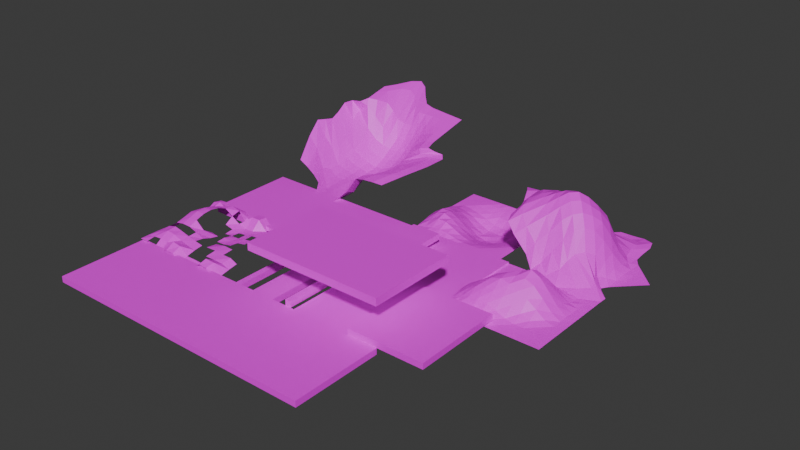 # Source: world.blend  (saved by Blender 4.0.36; exported with 4.5.12 LTS)
import bpy
from mathutils import Matrix  # noqa: F401  (used for matrix-valued properties, if any)

bpy.ops.wm.read_factory_settings(use_empty=True)
scene = bpy.context.scene
scene.name = 'Scene'

# ---- images (referenced by path relative to the original .blend; pixels are not part of the script)
import os
ASSET_DIR = os.environ.get("B2B_ASSET_DIR", "")  # directory of the original .blend (textures are referenced by path, not embedded)
HERE = os.path.dirname(os.path.abspath(__file__))  # packed textures are extracted next to this script under _unpacked/

def load_image(name, relpath, width, height, colorspace="sRGB"):
    """Load a texture the original file referenced (path relative to the .blend, or extracted next to this script)."""
    p = next((c for c in (os.path.join(HERE, relpath), os.path.join(ASSET_DIR, relpath)) if relpath and os.path.exists(c)), "")
    if p:
        img = bpy.data.images.load(p, check_existing=True)
        img.name = name
    else:  # same state as the original file: an image datablock whose file is absent (Cycles renders it pink)
        img = bpy.data.images.new(name, width, height)
        img.source = "FILE"
        img.filepath = "//" + (relpath or name)
    img.colorspace_settings.name = colorspace
    return img
img_grid = load_image('grid', 'textures/grid.png', 1024, 1024, 'sRGB')

# ---- materials (node trees are filled in below, after node groups)
mat_material = bpy.data.materials.new('Material')
mat_material.use_transparent_shadow = False

# ---- material node trees
mat_material.use_nodes = True; mat_material.node_tree.nodes.clear()
_N = mat_material.node_tree.nodes; _L = mat_material.node_tree.links
n0 = _N.new('ShaderNodeBsdfPrincipled'); n0.name = 'Principled BSDF'; n0.location = (10, 300)
n0.inputs[3].default_value = 1.45
n1 = _N.new('ShaderNodeOutputMaterial'); n1.name = 'Material Output'; n1.location = (300, 300)
n2 = _N.new('ShaderNodeTexImage'); n2.name = 'Image Texture'; n2.location = (-280, 280)
n2.image = img_grid
_L.new(n0.outputs[0], n1.inputs[0])
_L.new(n2.outputs[0], n0.inputs[0])
n1.is_active_output = True

# ---- world
world_world = bpy.data.worlds.new('World'); scene.world = world_world
world_world.use_nodes = True; world_world.node_tree.nodes.clear()
_N = world_world.node_tree.nodes; _L = world_world.node_tree.links
n0 = _N.new('ShaderNodeOutputWorld'); n0.name = 'World Output'; n0.location = (300, 300)
n1 = _N.new('ShaderNodeBackground'); n1.name = 'Background'; n1.location = (10, 300)
n1.inputs[0].default_value = (0.05088, 0.05088, 0.05088, 1.0)
_L.new(n1.outputs[0], n0.inputs[0])
n0.is_active_output = True
world_world.color = (0.05088, 0.05088, 0.05088)
world_world.use_sun_shadow = False
world_world.sun_shadow_jitter_overblur = 0.0

# ---- meshes
me_ground_mesh = bpy.data.meshes.new('ground_mesh')
me_ground_mesh.from_pydata([(-1.0, -1.0, 1.1), (1.0, -1.0, 1.1), (-1.0, 1.0, 1.1), (1.0, 1.0, 1.1), (-1.0, -1.0, 0.7), (1.0, -1.0, 0.7), (-1.0, 1.0, 0.7), (1.0, 1.0, 0.7), (-3.2, -10.0, 0.7), (-2.8, -10.0, 0.7), (-3.2, -4.0, 0.7), (-2.8, -4.0, 0.7), (-3.2, -10.0, 0.3), (-2.8, -10.0, 0.3), (-3.2, -4.0, 0.3), (-2.8, -4.0, 0.3), (-1.8, -10.0, 0.7), (-0.2, -10.0, 0.7), (-1.8, -4.0, 0.7), (-0.2, -4.0, 0.7), (-1.8, -10.0, 0.3), (-0.2, -10.0, 0.3), (-1.8, -4.0, 0.3), (-0.2, -4.0, 0.3), (1.44, -10.0, 0.7), (6.56, -10.0, 0.7), (1.44, -4.0, 0.7), (6.56, -4.0, 0.7), (1.44, -10.0, 0.3), (6.56, -10.0, 0.3), (1.44, -4.0, 0.3), (6.56, -4.0, 0.3), (-11.47, -16.0, 0.7), (7.472, -16.0, 0.7), (-11.47, -10.0, 0.7), (7.472, -10.0, 0.7), (-11.47, -16.0, 0.3), (7.472, -16.0, 0.3), (-11.47, -10.0, 0.3), (7.472, -10.0, 0.3), (-11.47, -4.0, 0.7), (7.472, -4.0, 0.7099), (-11.47, 2.0, 0.7), (7.472, 2.0, 0.7), (-11.47, -4.0, 0.3), (7.472, -4.0, 0.3045), (-11.47, 2.0, 0.3), (7.472, 2.0, 0.3), (-3.0, -1.0, 0.9), (-1.0, -1.0, 0.9), (-3.0, 1.0, 0.9), (-1.0, 1.0, 0.9), (-3.0, -1.0, 0.7), (-1.0, -1.0, 0.7), (-3.0, 1.0, 0.7), (-1.0, 1.0, 0.7), (1.0, -1.0, 1.5), (3.0, -1.0, 1.5), (1.0, 1.0, 1.5), (3.0, 1.0, 1.5), (1.0, -1.0, 1.1), (3.0, -1.0, 1.1), (1.0, 1.0, 1.1), (3.0, 1.0, 1.1), (0.8, -10.0, 1.1), (1.2, -10.0, 1.1), (0.8, -4.0, 1.1), (1.2, -4.0, 1.1), (0.8, -10.0, 0.7), (1.2, -10.0, 0.7), (0.8, -4.0, 0.7), (1.2, -4.0, 0.7), (5.44, -10.0, 1.1), (10.56, -10.0, 1.1), (5.44, -4.0, 1.1), (10.56, -4.0, 1.149), (5.44, -10.0, 0.7), (10.56, -10.0, 0.7), (5.44, -4.0, 0.7), (10.56, -4.0, 0.7565), (13.96, 1.992, 0.6076), (7.361, 1.992, 0.6076), (13.96, -4.608, 0.6076), (7.361, -4.608, 0.6076), (0.0, -1.0, 1.3), (2.0, -1.0, 1.3), (0.0, 1.0, 1.3), (2.0, 1.0, 1.3), (0.0, -1.0, 1.1), (2.0, -1.0, 1.1), (0.0, 1.0, 1.1), (2.0, 1.0, 1.1), (13.36, 1.992, 0.6076), (12.76, 1.992, 0.6076), (12.16, 1.992, 0.6076), (11.56, 1.992, 0.6076), (10.96, 1.992, 0.6076), (10.36, 1.992, 0.6076), (9.761, 1.992, 0.6076), (9.161, 1.992, 0.6076), (8.561, 1.992, 0.6076), (7.961, 1.992, 0.6076), (13.96, -4.008, 0.6076), (13.96, -3.408, 0.6076), (13.96, -2.808, 0.6076), (13.96, -2.208, 0.6076), (13.96, -1.608, 0.6076), (13.96, -1.008, 0.6076), (13.96, -0.4076, 0.6076), (13.96, 0.1924, 0.6076), (13.96, 0.7924, 0.6076), (13.96, 1.392, 0.6076), (7.961, -4.608, 0.6076), (8.561, -4.608, 0.6153), (9.161, -4.608, 0.628), (9.761, -4.608, 0.6153), (10.36, -4.608, 0.6076), (10.96, -4.608, 0.6076), (11.56, -4.608, 0.6076), (12.16, -4.608, 0.6076), (12.76, -4.608, 0.6076), (13.36, -4.608, 0.6076), (7.361, 1.392, 0.6076), (7.361, 0.7924, 0.6076), (7.361, 0.1924, 0.6076), (7.361, -0.4076, 0.6087), (7.361, -1.008, 0.7046), (7.361, -1.608, 0.844), (7.361, -2.208, 0.9059), (7.361, -2.808, 0.844), (7.361, -3.408, 0.7046), (7.361, -4.008, 0.6087), (7.961, -4.008, 0.7046), (7.961, -3.408, 0.9761), (7.961, -2.808, 1.243), (7.961, -2.208, 1.353), (7.961, -1.608, 1.243), (7.961, -1.008, 0.9761), (7.961, -0.4076, 0.7046), (7.961, 0.1924, 0.6076), (7.961, 0.7924, 0.6076), (7.961, 1.392, 0.6076), (8.561, -4.008, 0.844), (8.561, -3.408, 1.243), (8.561, -2.808, 1.612), (8.561, -2.208, 1.767), (8.561, -1.608, 1.627), (8.561, -1.008, 1.279), (8.561, -0.4076, 0.8579), (8.561, 0.1924, 0.6153), (8.561, 0.7924, 0.6076), (8.561, 1.392, 0.6076), (9.161, -4.008, 0.9059), (9.161, -3.408, 1.353), (9.161, -2.808, 1.769), (9.161, -2.208, 2.118), (9.161, -1.608, 2.134), (9.161, -1.008, 1.804), (9.161, -0.4076, 1.28), (9.161, 0.1924, 0.7857), (9.161, 0.7924, 0.6097), (9.161, 1.392, 0.6076), (9.761, -4.008, 0.844), (9.761, -3.408, 1.243), (9.761, -2.808, 1.778), (9.761, -2.208, 2.283), (9.761, -1.608, 2.368), (9.761, -1.008, 2.171), (9.761, -0.4076, 1.756), (9.761, 0.1924, 1.2), (9.761, 0.7924, 0.7642), (9.761, 1.392, 0.6076), (10.36, -4.008, 0.7046), (10.36, -3.408, 0.9902), (10.36, -2.808, 1.614), (10.36, -2.208, 2.158), (10.36, -1.608, 2.403), (10.36, -1.008, 2.473), (10.36, -0.4076, 2.204), (10.36, 0.1924, 1.618), (10.36, 0.7924, 0.986), (10.36, 1.392, 0.6208), (10.96, -4.008, 0.6087), (10.96, -3.408, 0.7395), (10.96, -2.808, 1.308), (10.96, -2.208, 1.934), (10.96, -1.608, 2.452), (10.96, -1.008, 2.739), (10.96, -0.4076, 2.45), (10.96, 0.1924, 1.793), (10.96, 0.7924, 1.084), (10.96, 1.392, 0.6415), (11.56, -4.008, 0.6076), (11.56, -3.408, 0.6208), (11.56, -2.808, 0.9931), (11.56, -2.208, 1.62), (11.56, -1.608, 2.204), (11.56, -1.008, 2.45), (11.56, -0.4076, 2.204), (11.56, 0.1924, 1.618), (11.56, 0.7924, 0.986), (11.56, 1.392, 0.6208), (12.16, -4.008, 0.6076), (12.16, -3.408, 0.6076), (12.16, -2.808, 0.7642), (12.16, -2.208, 1.196), (12.16, -1.608, 1.618), (12.16, -1.008, 1.793), (12.16, -0.4076, 1.618), (12.16, 0.1924, 1.196), (12.16, 0.7924, 0.7642), (12.16, 1.392, 0.6076), (12.76, -4.008, 0.6076), (12.76, -3.408, 0.6076), (12.76, -2.808, 0.6097), (12.76, -2.208, 0.7642), (12.76, -1.608, 0.986), (12.76, -1.008, 1.084), (12.76, -0.4076, 0.986), (12.76, 0.1924, 0.7642), (12.76, 0.7924, 0.6097), (12.76, 1.392, 0.6076), (13.36, -4.008, 0.6076), (13.36, -3.408, 0.6076), (13.36, -2.808, 0.6076), (13.36, -2.208, 0.6076), (13.36, -1.608, 0.6208), (13.36, -1.008, 0.6415), (13.36, -0.4076, 0.6208), (13.36, 0.1924, 0.6076), (13.36, 0.7924, 0.6076), (13.36, 1.392, 0.6076), (6.789, 8.365, 0.6076), (0.1886, 8.365, 0.6076), (6.789, 1.765, 0.6076), (0.1886, 1.765, 0.6076), (6.189, 8.365, 0.6076), (5.589, 8.365, 0.6076), (4.989, 8.365, 0.6076), (4.389, 8.365, 0.6047), (3.789, 8.365, 0.5993), (3.189, 8.365, 0.6047), (2.589, 8.365, 0.6076), (1.989, 8.365, 0.6076), (1.389, 8.365, 0.6076), (0.7886, 8.365, 0.6076), (6.789, 2.365, 0.6076), (6.789, 2.965, 0.6076), (6.789, 3.565, 0.6076), (6.789, 4.165, 0.6076), (6.789, 4.765, 0.6047), (6.789, 5.365, 0.5993), (6.789, 5.965, 0.6047), (6.789, 6.565, 0.6076), (6.789, 7.165, 0.6076), (6.789, 7.765, 0.6076), (0.7886, 1.765, 0.6076), (1.389, 1.765, 0.6153), (1.989, 1.765, 0.628), (2.589, 1.765, 0.6153), (3.189, 1.765, 0.6076), (3.789, 1.765, 0.6076), (4.389, 1.765, 0.6076), (4.989, 1.765, 0.6076), (5.589, 1.765, 0.6076), (6.189, 1.765, 0.6076), (0.1886, 7.765, 0.6076), (0.1886, 7.165, 0.6076), (0.1886, 6.565, 0.6076), (0.1886, 5.965, 0.6087), (0.1886, 5.365, 0.7046), (0.1886, 4.765, 0.844), (0.1886, 4.165, 0.9059), (0.1886, 3.565, 0.844), (0.1886, 2.965, 0.7046), (0.1886, 2.365, 0.6087), (0.7886, 2.365, 0.7046), (0.7886, 2.965, 0.9761), (0.7886, 3.565, 1.243), (0.7886, 4.165, 1.306), (0.7886, 4.765, 1.155), (0.7886, 5.365, 0.9175), (0.7886, 5.965, 0.6955), (0.7886, 6.565, 0.6076), (0.7886, 7.165, 0.6076), (0.7886, 7.765, 0.6076), (1.389, 2.365, 0.844), (1.389, 2.965, 1.238), (1.389, 3.565, 1.419), (1.389, 4.165, 1.31), (1.389, 4.765, 1.041), (1.389, 5.365, 0.7831), (1.389, 5.965, 0.6011), (1.389, 6.565, 0.5344), (1.389, 7.165, 0.5993), (1.389, 7.765, 0.6076), (1.989, 2.365, 0.9059), (1.989, 2.965, 1.216), (1.989, 3.565, 1.195), (1.989, 4.165, 1.047), (1.989, 4.765, 0.7651), (1.989, 5.365, 0.4783), (1.989, 5.965, 0.3673), (1.989, 6.565, 0.3811), (1.989, 7.165, 0.4808), (1.989, 7.765, 0.5993), (2.589, 2.365, 0.8424), (2.589, 2.965, 0.9606), (2.589, 3.565, 0.8369), (2.589, 4.165, 0.6411), (2.589, 4.765, 0.3138), (2.589, 5.365, 0.04775), (2.589, 5.965, 0.005798), (2.589, 6.565, 0.1743), (2.589, 7.165, 0.3716), (2.589, 7.765, 0.5287), (3.189, 2.365, 0.6955), (3.189, 2.965, 0.6768), (3.189, 3.565, 0.4923), (3.189, 4.165, 0.1807), (3.189, 4.765, -0.1215), (3.189, 5.365, -0.2467), (3.189, 5.965, -0.2404), (3.189, 6.565, -0.03393), (3.189, 7.165, 0.2732), (3.189, 7.765, 0.4583), (3.789, 2.365, 0.6003), (3.789, 2.965, 0.4937), (3.789, 3.565, 0.292), (3.789, 4.165, -0.06209), (3.789, 4.765, -0.2621), (3.789, 5.365, -0.2148), (3.789, 5.965, -0.2634), (3.789, 6.565, -0.111), (3.789, 7.165, 0.2273), (3.789, 7.765, 0.4374), (4.389, 2.365, 0.6047), (4.389, 2.965, 0.4583), (4.389, 3.565, 0.2754), (4.389, 4.165, -0.0336), (4.389, 4.765, -0.2404), (4.389, 5.365, -0.2634), (4.389, 5.965, -0.2404), (4.389, 6.565, -0.03393), (4.389, 7.165, 0.2732), (4.389, 7.765, 0.4583), (4.989, 2.365, 0.6076), (4.989, 2.965, 0.5287), (4.989, 3.565, 0.3716), (4.989, 4.165, 0.1733), (4.989, 4.765, -0.03393), (4.989, 5.365, -0.111), (4.989, 5.965, -0.03393), (4.989, 6.565, 0.1733), (4.989, 7.165, 0.3716), (4.989, 7.765, 0.5287), (5.589, 2.365, 0.6076), (5.589, 2.965, 0.5993), (5.589, 3.565, 0.4808), (5.589, 4.165, 0.3716), (5.589, 4.765, 0.2732), (5.589, 5.365, 0.2273), (5.589, 5.965, 0.2732), (5.589, 6.565, 0.3716), (5.589, 7.165, 0.4808), (5.589, 7.765, 0.5993), (6.189, 2.365, 0.6076), (6.189, 2.965, 0.6076), (6.189, 3.565, 0.5993), (6.189, 4.165, 0.5287), (6.189, 4.765, 0.4583), (6.189, 5.365, 0.4374), (6.189, 5.965, 0.4583), (6.189, 6.565, 0.5287), (6.189, 7.165, 0.5993), (6.189, 7.765, 0.6076), (10.56, 9.821, 0.6076), (5.822, 6.137, 3.621), (15.16, 5.065, 0.6076), (10.64, 0.3985, 0.6076), (10.1, 9.355, 0.6076), (9.64, 8.884, 0.6223), (9.178, 8.837, 0.806), (8.649, 9.46, 1.299), (8.175, 9.808, 1.903), (7.809, 9.32, 2.372), (7.485, 8.899, 2.558), (7.115, 8.751, 2.3), (6.683, 8.717, 2.174), (6.256, 7.758, 2.827), (14.73, 5.49, 0.6076), (14.31, 5.914, 0.6076), (13.88, 6.338, 0.6076), (13.46, 6.762, 0.6076), (13.1, 7.275, 0.6047), (13.03, 8.139, 0.6005), (13.01, 9.076, 0.6047), (12.78, 9.746, 0.6076), (12.16, 9.925, 0.6076), (11.33, 9.837, 0.6076), (11.82, 0.8227, 0.6076), (13.13, 1.247, 0.6153), (13.98, 1.671, 0.628), (13.98, 2.096, 0.6153), (13.52, 2.52, 0.6077), (13.19, 2.944, 0.6076), (13.46, 3.368, 0.6076), (13.88, 3.793, 0.6076), (14.31, 4.217, 0.6076), (14.73, 4.641, 0.6076), (6.246, 5.462, 3.761), (6.67, 4.505, 3.552), (6.993, 3.688, 3.585), (6.939, 2.769, 3.405), (7.171, 2.147, 3.286), (7.774, 1.907, 2.697), (8.657, 1.957, 1.67), (9.216, 1.671, 0.9428), (9.64, 1.247, 0.7046), (10.14, 0.8227, 0.6087), (11.18, 1.247, 0.7046), (10.28, 1.671, 0.9761), (9.64, 2.096, 1.397), (9.007, 2.304, 2.36), (8.288, 2.423, 3.173), (7.756, 2.737, 3.708), (7.439, 3.271, 4.004), (7.327, 4.019, 4.117), (7.095, 5.321, 4.048), (6.677, 6.88, 3.366), (12.33, 1.671, 0.844), (10.9, 2.096, 1.389), (10.06, 2.52, 2.132), (9.561, 2.862, 3.028), (9.114, 3.263, 3.864), (8.729, 3.727, 4.291), (8.295, 4.142, 4.438), (7.872, 4.568, 4.418), (7.519, 5.241, 4.288), (7.116, 7.667, 3.176), (13.02, 2.096, 0.9617), (11.11, 2.52, 1.84), (10.49, 2.944, 2.816), (10.06, 3.368, 3.8), (9.64, 3.793, 4.371), (9.216, 4.217, 4.676), (8.792, 4.641, 4.669), (8.367, 5.065, 4.48), (7.943, 5.49, 4.286), (7.529, 6.897, 3.651), (13.0, 2.52, 1.131), (11.34, 2.944, 2.17), (10.91, 3.368, 3.368), (10.49, 3.793, 4.135), (10.06, 4.217, 4.689), (9.64, 4.641, 4.966), (9.216, 5.065, 4.822), (8.792, 5.49, 4.485), (8.367, 5.914, 4.135), (7.947, 6.481, 3.631), (12.74, 2.944, 1.166), (11.76, 3.368, 2.289), (11.34, 3.793, 3.532), (10.91, 4.217, 4.204), (10.49, 4.641, 4.711), (10.06, 5.065, 4.977), (9.64, 5.49, 4.744), (9.216, 5.914, 4.356), (8.792, 6.338, 3.869), (8.333, 7.34, 3.167), (12.66, 3.368, 1.052), (12.19, 3.793, 2.081), (11.76, 4.217, 3.337), (11.34, 4.641, 3.988), (10.91, 5.065, 4.344), (10.49, 5.49, 4.613), (10.06, 5.914, 4.386), (9.64, 6.338, 4.032), (9.215, 6.769, 3.472), (8.685, 8.44, 2.649), (13.03, 3.793, 0.8506), (12.61, 4.217, 1.611), (12.19, 4.641, 2.692), (11.76, 5.065, 3.553), (11.34, 5.49, 3.909), (10.91, 5.914, 4.042), (10.49, 6.338, 3.909), (10.06, 6.762, 3.55), (9.613, 7.458, 2.787), (9.084, 8.934, 1.945), (13.46, 4.217, 0.6458), (13.03, 4.641, 1.073), (12.61, 5.065, 1.803), (12.19, 5.49, 2.602), (11.76, 5.914, 3.179), (11.34, 6.338, 3.345), (10.91, 6.762, 3.179), (10.49, 7.187, 2.6), (10.04, 7.839, 1.845), (9.594, 8.501, 1.181), (13.88, 4.641, 0.6076), (13.46, 5.065, 0.6859), (13.03, 5.49, 1.018), (12.61, 5.914, 1.496), (12.19, 6.338, 1.877), (11.76, 6.762, 2.011), (11.36, 7.216, 1.877), (11.09, 7.839, 1.495), (10.76, 8.377, 1.016), (10.18, 8.602, 0.6866), (14.31, 5.065, 0.6076), (13.88, 5.49, 0.6076), (13.46, 5.914, 0.6279), (13.03, 6.338, 0.752), (12.64, 6.801, 0.8987), (12.48, 7.553, 0.9602), (12.39, 8.41, 0.8987), (12.15, 9.064, 0.7518), (11.58, 9.301, 0.6275), (10.81, 9.289, 0.6076), (-11.51, -3.635, 0.9653), (-4.911, -10.23, 0.3076), (-11.51, -10.23, 0.8325), (-6.711, -3.635, 0.3894), (-7.311, -3.635, 1.059), (-7.911, -3.635, 1.058), (-8.511, -3.635, 0.39), (-9.111, -3.635, 0.8655), (-9.711, -3.635, 0.8949), (-10.31, -3.635, 0.4894), (-10.91, -3.635, 1.019), (-4.908, -9.637, 0.3496), (-4.87, -9.052, 0.5085), (-4.846, -8.444, 0.6334), (-10.91, -10.23, 0.8325), (-10.31, -10.23, 0.549), (-9.711, -10.23, 0.4956), (-9.111, -10.23, 0.8118), (-8.511, -10.23, 0.8149), (-7.911, -10.23, 0.4042), (-7.311, -10.23, 0.4058), (-6.711, -10.23, 0.3909), (-6.108, -10.24, 0.9341), (-5.511, -10.24, 0.8883), (-11.51, -4.235, 1.078), (-11.51, -4.835, 0.7612), (-11.51, -5.435, 0.8938), (-11.51, -6.035, 0.8885), (-11.51, -6.635, 0.8507), (-11.51, -7.235, 0.5878), (-11.51, -7.835, 0.6913), (-11.51, -8.435, 0.8083), (-11.51, -9.035, 0.843), (-11.51, -9.635, 0.8336), (-10.91, -9.635, 0.9296), (-10.91, -9.035, 1.103), (-10.91, -8.435, 1.181), (-10.91, -7.835, 1.183), (-10.91, -7.235, 1.336), (-10.91, -6.635, 1.503), (-10.91, -6.035, 1.441), (-10.91, -5.435, 1.323), (-10.91, -4.835, 1.127), (-10.91, -4.235, 1.267), (-10.31, -9.635, 0.9915), (-10.31, -9.035, 1.295), (-10.31, -8.435, 1.343), (-10.31, -7.835, 1.307), (-10.31, -7.235, 1.512), (-10.31, -6.635, 1.712), (-10.31, -6.035, 1.73), (-10.31, -5.435, 1.595), (-10.31, -4.835, 1.37), (-10.31, -4.235, 0.9168), (-9.711, -9.635, 0.9235), (-9.711, -9.035, 1.225), (-9.711, -8.435, 1.218), (-9.711, -7.835, 1.292), (-9.711, -7.235, 1.516), (-9.711, -6.635, 1.707), (-9.711, -6.035, 1.765), (-9.711, -5.435, 1.662), (-9.711, -4.835, 1.407), (-9.711, -4.235, 1.356), (-9.111, -9.635, 1.169), (-9.111, -9.035, 1.013), (-9.111, -8.435, 1.061), (-9.111, -7.835, 1.097), (-9.111, -7.235, 0.9951), (-9.111, -6.635, 0.6223), (-9.111, -5.435, 0.6864), (-9.111, -4.835, 1.055), (-9.111, -4.235, 1.201), (-8.511, -9.635, 1.074), (-8.511, -9.035, 0.8573), (-8.511, -8.435, 0.9352), (-8.511, -7.835, 0.857), (-8.511, -7.235, 0.657), (-8.511, -6.635, 0.5356), (-8.511, -6.035, 0.4718), (-8.511, -5.435, 0.5415), (-8.511, -4.835, 0.6857), (-8.511, -4.235, 0.447), (-7.911, -9.635, 0.5936), (-7.911, -9.035, 0.7493), (-7.911, -8.435, 0.8284), (-7.911, -7.235, 0.5981), (-7.911, -6.635, 0.6454), (-7.911, -6.035, 0.5186), (-7.911, -5.435, 0.4731), (-7.911, -4.835, 0.5281), (-7.911, -4.235, 1.114), (-7.311, -9.635, 0.6003), (-7.387, -8.51, 0.9212), (-7.387, -7.759, 0.8236), (-7.311, -7.235, 0.6198), (-7.311, -6.635, 0.5945), (-7.311, -6.035, 0.5396), (-7.311, -5.435, 0.5433), (-7.311, -4.835, 0.5627), (-7.311, -4.235, 1.127), (-6.711, -9.635, 0.5749), (-6.649, -9.223, 0.8562), (-6.636, -8.51, 0.9519), (-6.636, -7.759, 0.9659), (-6.711, -7.235, 0.74), (-6.711, -6.635, 0.6644), (-6.711, -6.035, 0.6663), (-6.711, -5.435, 0.672), (-6.711, -4.835, 0.605), (-6.711, -4.235, 0.503), (-6.053, -9.732, 1.121), (-5.954, -9.192, 0.8413), (-5.922, -8.498, 0.8995), (-5.922, -7.771, 0.9572), (-6.111, -6.635, 0.7742), (-6.111, -6.035, 0.7574), (-6.111, -5.435, 0.6915), (-6.111, -4.835, 0.5851), (-6.111, -4.235, 0.4908), (-5.45, -9.696, 1.059), (-5.37, -9.12, 0.7603), (-5.331, -8.471, 0.8833), (-10.41, 11.6, 4.855), (-11.07, 3.366, 1.633), (-4.247, 12.8, 3.457), (-3.602, 3.301, 1.943), (-10.35, 10.64, 4.704), (-10.29, 9.681, 4.541), (-10.56, 9.133, 4.397), (-11.4, 9.169, 4.253), (-12.03, 9.05, 3.95), (-11.97, 8.283, 3.481), (-11.89, 7.565, 3.221), (-11.96, 6.94, 3.342), (-12.18, 6.37, 3.408), (-11.85, 5.153, 2.67), (-4.805, 12.68, 3.582), (-5.363, 12.55, 3.706), (-5.921, 12.43, 3.831), (-6.479, 12.31, 3.955), (-7.058, 12.34, 4.11), (-7.723, 13.02, 4.379), (-8.407, 13.83, 4.665), (-9.025, 14.16, 4.867), (-9.523, 13.59, 4.912), (-9.956, 12.53, 4.872), (-3.198, 5.08, 2.093), (-2.721, 7.008, 2.24), (-2.519, 8.393, 2.376), (-2.821, 8.768, 2.515), (-3.4, 8.6, 2.644), (-3.904, 8.581, 2.77), (-4.046, 9.281, 2.906), (-4.096, 10.16, 3.044), (-4.146, 11.04, 3.181), (-4.197, 11.92, 3.319), (-10.36, 3.297, 1.337), (-9.383, 2.901, 1.187), (-8.609, 2.562, 0.9179), (-7.955, 1.64, 0.7528), (-7.349, 1.332, 0.6445), (-6.261, 1.216, 0.5675), (-5.608, 2.082, 1.282), (-5.419, 2.821, 2.038), (-4.825, 2.894, 2.125), (-4.206, 3.087, 2.066), (-3.905, 4.713, 2.149), (-4.791, 4.084, 2.085), (-5.541, 3.8, 1.926), (-5.755, 2.955, 0.9338), (-6.398, 2.387, 0.4175), (-7.468, 2.621, 0.5627), (-8.109, 2.808, 0.5173), (-8.729, 3.367, 0.6711), (-9.792, 4.238, 1.116), (-11.05, 4.985, 2.046), (-3.544, 6.479, 2.206), (-4.785, 5.293, 1.951), (-5.707, 4.839, 1.574), (-6.394, 4.743, 1.075), (-7.079, 4.753, 0.6344), (-7.709, 4.803, 0.4868), (-8.289, 4.691, 0.5101), (-8.844, 4.567, 0.6486), (-9.518, 4.72, 0.9384), (-11.32, 6.164, 2.423), (-3.451, 7.706, 2.269), (-5.034, 6.015, 1.785), (-5.864, 5.868, 1.256), (-6.576, 5.957, 0.7246), (-7.223, 5.957, 0.4681), (-7.829, 5.9, 0.3896), (-8.386, 5.774, 0.5188), (-8.914, 5.609, 0.7694), (-9.442, 5.443, 1.023), (-10.6, 6.07, 1.875), (-3.791, 8.101, 2.287), (-5.254, 6.735, 1.7), (-6.001, 6.868, 1.026), (-6.679, 6.91, 0.6387), (-7.323, 6.906, 0.394), (-7.925, 6.843, 0.3339), (-8.46, 6.687, 0.5547), (-8.965, 6.49, 0.9037), (-9.468, 6.291, 1.262), (-10.05, 6.189, 1.766), (-4.26, 8.172, 2.391), (-5.324, 7.638, 1.758), (-6.077, 7.783, 1.054), (-6.74, 7.805, 0.7306), (-7.377, 7.791, 0.5172), (-7.977, 7.725, 0.4646), (-8.498, 7.551, 0.7442), (-8.995, 7.343, 1.127), (-9.477, 7.113, 1.577), (-10.36, 7.312, 2.347), (-4.592, 8.435, 2.597), (-5.342, 8.473, 2.035), (-6.096, 8.621, 1.322), (-6.756, 8.638, 1.013), (-7.37, 8.592, 0.8997), (-7.97, 8.526, 0.845), (-8.492, 8.353, 1.121), (-8.995, 8.152, 1.481), (-9.471, 7.912, 1.981), (-10.86, 8.595, 3.038), (-4.642, 9.21, 2.868), (-5.319, 9.251, 2.486), (-6.046, 9.361, 1.89), (-6.738, 9.424, 1.44), (-7.352, 9.377, 1.327), (-7.931, 9.282, 1.364), (-8.468, 9.13, 1.576), (-8.97, 8.928, 1.94), (-9.619, 8.848, 2.657), (-10.86, 9.355, 3.666), (-4.66, 10.05, 3.143), (-5.285, 10.01, 2.983), (-5.957, 10.05, 2.62), (-6.64, 10.1, 2.212), (-7.288, 10.1, 1.952), (-7.872, 10.01, 1.966), (-8.404, 9.851, 2.201), (-8.871, 9.602, 2.712), (-9.488, 9.491, 3.41), (-10.13, 9.406, 4.05), (-4.704, 10.92, 3.306), (-5.275, 10.81, 3.378), (-5.884, 10.76, 3.281), (-6.517, 10.74, 3.088), (-7.135, 10.7, 2.958), (-7.714, 10.6, 2.993), (-8.258, 10.5, 3.216), (-8.805, 10.66, 3.659), (-9.315, 10.64, 4.14), (-9.773, 10.08, 4.42), (-4.755, 11.8, 3.444), (-5.313, 11.67, 3.568), (-5.874, 11.55, 3.679), (-6.451, 11.46, 3.721), (-7.041, 11.43, 3.76), (-7.689, 11.92, 3.949), (-8.343, 12.58, 4.254), (-8.934, 12.84, 4.55), (-9.427, 12.35, 4.697), (-9.875, 11.42, 4.695), (7.472, -10.0, 3.71), (7.472, -4.0, 3.7), (-2.0, -10.0, 3.705), (-2.0, -4.0, 3.7), (-2.0, -10.0, 3.205), (7.472, -10.0, 3.21), (7.472, -4.0, 3.2), (-2.0, -4.0, 3.2)], [], [(0, 1, 3, 2), (4, 6, 7, 5), (1, 5, 7, 3), (2, 6, 4, 0), (3, 7, 6, 2), (0, 4, 5, 1), (8, 9, 11, 10), (12, 14, 15, 13), (9, 13, 15, 11), (10, 14, 12, 8), (11, 15, 14, 10), (8, 12, 13, 9), (16, 17, 19, 18), (20, 22, 23, 21), (17, 21, 23, 19), (18, 22, 20, 16), (19, 23, 22, 18), (16, 20, 21, 17), (24, 25, 27, 26), (28, 30, 31, 29), (25, 29, 31, 27), (26, 30, 28, 24), (27, 31, 30, 26), (24, 28, 29, 25), (32, 33, 35, 34), (36, 38, 39, 37), (33, 37, 39, 35), (34, 38, 36, 32), (35, 39, 38, 34), (32, 36, 37, 33), (40, 41, 43, 42), (44, 46, 47, 45), (41, 45, 47, 43), (42, 46, 44, 40), (43, 47, 46, 42), (40, 44, 45, 41), (48, 49, 51, 50), (52, 54, 55, 53), (49, 53, 55, 51), (50, 54, 52, 48), (51, 55, 54, 50), (48, 52, 53, 49), (56, 57, 59, 58), (60, 62, 63, 61), (57, 61, 63, 59), (58, 62, 60, 56), (59, 63, 62, 58), (56, 60, 61, 57), (64, 65, 67, 66), (68, 70, 71, 69), (65, 69, 71, 67), (66, 70, 68, 64), (67, 71, 70, 66), (64, 68, 69, 65), (72, 73, 75, 74), (76, 78, 79, 77), (73, 77, 79, 75), (74, 78, 76, 72), (75, 79, 78, 74), (72, 76, 77, 73), (231, 111, 80, 92), (84, 85, 87, 86), (88, 90, 91, 89), (85, 89, 91, 87), (86, 90, 88, 84), (87, 91, 90, 86), (84, 88, 89, 85), (122, 141, 101, 81), (141, 151, 100, 101), (151, 161, 99, 100), (161, 171, 98, 99), (171, 181, 97, 98), (181, 191, 96, 97), (191, 201, 95, 96), (201, 211, 94, 95), (211, 221, 93, 94), (221, 231, 92, 93), (83, 112, 132, 131), (131, 132, 133, 130), (130, 133, 134, 129), (129, 134, 135, 128), (128, 135, 136, 127), (127, 136, 137, 126), (126, 137, 138, 125), (125, 138, 139, 124), (124, 139, 140, 123), (123, 140, 141, 122), (112, 113, 142, 132), (132, 142, 143, 133), (133, 143, 144, 134), (134, 144, 145, 135), (135, 145, 146, 136), (136, 146, 147, 137), (137, 147, 148, 138), (138, 148, 149, 139), (139, 149, 150, 140), (140, 150, 151, 141), (113, 114, 152, 142), (142, 152, 153, 143), (143, 153, 154, 144), (144, 154, 155, 145), (145, 155, 156, 146), (146, 156, 157, 147), (147, 157, 158, 148), (148, 158, 159, 149), (149, 159, 160, 150), (150, 160, 161, 151), (114, 115, 162, 152), (152, 162, 163, 153), (153, 163, 164, 154), (154, 164, 165, 155), (155, 165, 166, 156), (156, 166, 167, 157), (157, 167, 168, 158), (158, 168, 169, 159), (159, 169, 170, 160), (160, 170, 171, 161), (115, 116, 172, 162), (162, 172, 173, 163), (163, 173, 174, 164), (164, 174, 175, 165), (165, 175, 176, 166), (166, 176, 177, 167), (167, 177, 178, 168), (168, 178, 179, 169), (169, 179, 180, 170), (170, 180, 181, 171), (116, 117, 182, 172), (172, 182, 183, 173), (173, 183, 184, 174), (174, 184, 185, 175), (175, 185, 186, 176), (176, 186, 187, 177), (177, 187, 188, 178), (178, 188, 189, 179), (179, 189, 190, 180), (180, 190, 191, 181), (117, 118, 192, 182), (182, 192, 193, 183), (183, 193, 194, 184), (184, 194, 195, 185), (185, 195, 196, 186), (186, 196, 197, 187), (187, 197, 198, 188), (188, 198, 199, 189), (189, 199, 200, 190), (190, 200, 201, 191), (118, 119, 202, 192), (192, 202, 203, 193), (193, 203, 204, 194), (194, 204, 205, 195), (195, 205, 206, 196), (196, 206, 207, 197), (197, 207, 208, 198), (198, 208, 209, 199), (199, 209, 210, 200), (200, 210, 211, 201), (119, 120, 212, 202), (202, 212, 213, 203), (203, 213, 214, 204), (204, 214, 215, 205), (205, 215, 216, 206), (206, 216, 217, 207), (207, 217, 218, 208), (208, 218, 219, 209), (209, 219, 220, 210), (210, 220, 221, 211), (120, 121, 222, 212), (212, 222, 223, 213), (213, 223, 224, 214), (214, 224, 225, 215), (215, 225, 226, 216), (216, 226, 227, 217), (217, 227, 228, 218), (218, 228, 229, 219), (219, 229, 230, 220), (220, 230, 231, 221), (121, 82, 102, 222), (222, 102, 103, 223), (223, 103, 104, 224), (224, 104, 105, 225), (225, 105, 106, 226), (226, 106, 107, 227), (227, 107, 108, 228), (228, 108, 109, 229), (229, 109, 110, 230), (230, 110, 111, 231), (375, 255, 232, 236), (266, 285, 245, 233), (285, 295, 244, 245), (295, 305, 243, 244), (305, 315, 242, 243), (315, 325, 241, 242), (325, 335, 240, 241), (335, 345, 239, 240), (345, 355, 238, 239), (355, 365, 237, 238), (365, 375, 236, 237), (235, 256, 276, 275), (275, 276, 277, 274), (274, 277, 278, 273), (273, 278, 279, 272), (272, 279, 280, 271), (271, 280, 281, 270), (270, 281, 282, 269), (269, 282, 283, 268), (268, 283, 284, 267), (267, 284, 285, 266), (256, 257, 286, 276), (276, 286, 287, 277), (277, 287, 288, 278), (278, 288, 289, 279), (279, 289, 290, 280), (280, 290, 291, 281), (281, 291, 292, 282), (282, 292, 293, 283), (283, 293, 294, 284), (284, 294, 295, 285), (257, 258, 296, 286), (286, 296, 297, 287), (287, 297, 298, 288), (288, 298, 299, 289), (289, 299, 300, 290), (290, 300, 301, 291), (291, 301, 302, 292), (292, 302, 303, 293), (293, 303, 304, 294), (294, 304, 305, 295), (258, 259, 306, 296), (296, 306, 307, 297), (297, 307, 308, 298), (298, 308, 309, 299), (299, 309, 310, 300), (300, 310, 311, 301), (301, 311, 312, 302), (302, 312, 313, 303), (303, 313, 314, 304), (304, 314, 315, 305), (259, 260, 316, 306), (306, 316, 317, 307), (307, 317, 318, 308), (308, 318, 319, 309), (309, 319, 320, 310), (310, 320, 321, 311), (311, 321, 322, 312), (312, 322, 323, 313), (313, 323, 324, 314), (314, 324, 325, 315), (260, 261, 326, 316), (316, 326, 327, 317), (317, 327, 328, 318), (318, 328, 329, 319), (319, 329, 330, 320), (320, 330, 331, 321), (321, 331, 332, 322), (322, 332, 333, 323), (323, 333, 334, 324), (324, 334, 335, 325), (261, 262, 336, 326), (326, 336, 337, 327), (327, 337, 338, 328), (328, 338, 339, 329), (329, 339, 340, 330), (330, 340, 341, 331), (331, 341, 342, 332), (332, 342, 343, 333), (333, 343, 344, 334), (334, 344, 345, 335), (262, 263, 346, 336), (336, 346, 347, 337), (337, 347, 348, 338), (338, 348, 349, 339), (339, 349, 350, 340), (340, 350, 351, 341), (341, 351, 352, 342), (342, 352, 353, 343), (343, 353, 354, 344), (344, 354, 355, 345), (263, 264, 356, 346), (346, 356, 357, 347), (347, 357, 358, 348), (348, 358, 359, 349), (349, 359, 360, 350), (350, 360, 361, 351), (351, 361, 362, 352), (352, 362, 363, 353), (353, 363, 364, 354), (354, 364, 365, 355), (264, 265, 366, 356), (356, 366, 367, 357), (357, 367, 368, 358), (358, 368, 369, 359), (359, 369, 370, 360), (360, 370, 371, 361), (361, 371, 372, 362), (362, 372, 373, 363), (363, 373, 374, 364), (364, 374, 375, 365), (265, 234, 246, 366), (366, 246, 247, 367), (367, 247, 248, 368), (368, 248, 249, 369), (369, 249, 250, 370), (370, 250, 251, 371), (371, 251, 252, 372), (372, 252, 253, 373), (373, 253, 254, 374), (374, 254, 255, 375), (519, 399, 376, 380), (410, 429, 389, 377), (429, 439, 388, 389), (439, 449, 387, 388), (449, 459, 386, 387), (459, 469, 385, 386), (469, 479, 384, 385), (479, 489, 383, 384), (489, 499, 382, 383), (499, 509, 381, 382), (509, 519, 380, 381), (379, 400, 420, 419), (419, 420, 421, 418), (418, 421, 422, 417), (417, 422, 423, 416), (416, 423, 424, 415), (415, 424, 425, 414), (414, 425, 426, 413), (413, 426, 427, 412), (412, 427, 428, 411), (411, 428, 429, 410), (400, 401, 430, 420), (420, 430, 431, 421), (421, 431, 432, 422), (422, 432, 433, 423), (423, 433, 434, 424), (424, 434, 435, 425), (425, 435, 436, 426), (426, 436, 437, 427), (427, 437, 438, 428), (428, 438, 439, 429), (401, 402, 440, 430), (430, 440, 441, 431), (431, 441, 442, 432), (432, 442, 443, 433), (433, 443, 444, 434), (434, 444, 445, 435), (435, 445, 446, 436), (436, 446, 447, 437), (437, 447, 448, 438), (438, 448, 449, 439), (402, 403, 450, 440), (440, 450, 451, 441), (441, 451, 452, 442), (442, 452, 453, 443), (443, 453, 454, 444), (444, 454, 455, 445), (445, 455, 456, 446), (446, 456, 457, 447), (447, 457, 458, 448), (448, 458, 459, 449), (403, 404, 460, 450), (450, 460, 461, 451), (451, 461, 462, 452), (452, 462, 463, 453), (453, 463, 464, 454), (454, 464, 465, 455), (455, 465, 466, 456), (456, 466, 467, 457), (457, 467, 468, 458), (458, 468, 469, 459), (404, 405, 470, 460), (460, 470, 471, 461), (461, 471, 472, 462), (462, 472, 473, 463), (463, 473, 474, 464), (464, 474, 475, 465), (465, 475, 476, 466), (466, 476, 477, 467), (467, 477, 478, 468), (468, 478, 479, 469), (405, 406, 480, 470), (470, 480, 481, 471), (471, 481, 482, 472), (472, 482, 483, 473), (473, 483, 484, 474), (474, 484, 485, 475), (475, 485, 486, 476), (476, 486, 487, 477), (477, 487, 488, 478), (478, 488, 489, 479), (406, 407, 490, 480), (480, 490, 491, 481), (481, 491, 492, 482), (482, 492, 493, 483), (483, 493, 494, 484), (484, 494, 495, 485), (485, 495, 496, 486), (486, 496, 497, 487), (487, 497, 498, 488), (488, 498, 499, 489), (407, 408, 500, 490), (490, 500, 501, 491), (491, 501, 502, 492), (492, 502, 503, 493), (493, 503, 504, 494), (494, 504, 505, 495), (495, 505, 506, 496), (496, 506, 507, 497), (497, 507, 508, 498), (498, 508, 509, 499), (408, 409, 510, 500), (500, 510, 511, 501), (501, 511, 512, 502), (502, 512, 513, 503), (503, 513, 514, 504), (504, 514, 515, 505), (505, 515, 516, 506), (506, 516, 517, 507), (507, 517, 518, 508), (508, 518, 519, 509), (409, 378, 390, 510), (510, 390, 391, 511), (511, 391, 392, 512), (512, 392, 393, 513), (513, 393, 394, 514), (514, 394, 395, 515), (515, 395, 396, 516), (516, 396, 397, 517), (517, 397, 398, 518), (518, 398, 399, 519), (544, 563, 530, 520), (563, 573, 529, 530), (583, 592, 527, 528), (592, 602, 526, 527), (602, 611, 525, 526), (611, 620, 524, 525), (620, 630, 523, 524), (522, 534, 554, 553), (553, 554, 555, 552), (552, 555, 556, 551), (551, 556, 557, 550), (550, 557, 558, 549), (548, 559, 560, 547), (547, 560, 561, 546), (546, 561, 562, 545), (545, 562, 563, 544), (554, 564, 565, 555), (555, 565, 566, 556), (557, 567, 568, 558), (558, 568, 569, 559), (559, 569, 570, 560), (560, 570, 571, 561), (561, 571, 572, 562), (562, 572, 573, 563), (535, 536, 574, 564), (564, 574, 575, 565), (565, 575, 576, 566), (567, 577, 578, 568), (568, 578, 579, 569), (569, 579, 580, 570), (570, 580, 581, 571), (571, 581, 582, 572), (572, 582, 583, 573), (536, 537, 584, 574), (574, 584, 585, 575), (575, 585, 586, 576), (577, 587, 588, 578), (582, 591, 592, 583), (537, 538, 593, 584), (584, 593, 594, 585), (585, 594, 595, 586), (586, 595, 596, 587), (587, 596, 597, 588), (588, 597, 598, 589), (590, 600, 601, 591), (538, 539, 603, 593), (593, 603, 604, 594), (594, 604, 605, 595), (599, 608, 609, 600), (600, 609, 610, 601), (601, 610, 611, 602), (539, 540, 612, 603), (606, 615, 616, 607), (607, 616, 617, 608), (609, 618, 619, 610), (610, 619, 620, 611), (540, 541, 621, 612), (613, 623, 624, 614), (615, 625, 626, 616), (616, 626, 627, 617), (617, 627, 628, 618), (618, 628, 629, 619), (619, 629, 630, 620), (541, 542, 631, 621), (622, 632, 633, 623), (623, 633, 634, 624), (626, 635, 636, 627), (628, 637, 638, 629), (629, 638, 639, 630), (542, 543, 640, 631), (631, 640, 641, 632), (632, 641, 642, 633), (543, 521, 531, 640), (640, 531, 532, 641), (641, 532, 533, 642), (786, 666, 643, 647), (677, 696, 656, 644), (696, 706, 655, 656), (706, 716, 654, 655), (716, 726, 653, 654), (726, 736, 652, 653), (736, 746, 651, 652), (746, 756, 650, 651), (756, 766, 649, 650), (766, 776, 648, 649), (776, 786, 647, 648), (646, 667, 687, 686), (686, 687, 688, 685), (685, 688, 689, 684), (684, 689, 690, 683), (683, 690, 691, 682), (682, 691, 692, 681), (681, 692, 693, 680), (680, 693, 694, 679), (679, 694, 695, 678), (678, 695, 696, 677), (667, 668, 697, 687), (687, 697, 698, 688), (688, 698, 699, 689), (689, 699, 700, 690), (690, 700, 701, 691), (691, 701, 702, 692), (692, 702, 703, 693), (693, 703, 704, 694), (694, 704, 705, 695), (695, 705, 706, 696), (668, 669, 707, 697), (697, 707, 708, 698), (698, 708, 709, 699), (699, 709, 710, 700), (700, 710, 711, 701), (701, 711, 712, 702), (702, 712, 713, 703), (703, 713, 714, 704), (704, 714, 715, 705), (705, 715, 716, 706), (669, 670, 717, 707), (707, 717, 718, 708), (708, 718, 719, 709), (709, 719, 720, 710), (710, 720, 721, 711), (711, 721, 722, 712), (712, 722, 723, 713), (713, 723, 724, 714), (714, 724, 725, 715), (715, 725, 726, 716), (670, 671, 727, 717), (717, 727, 728, 718), (718, 728, 729, 719), (719, 729, 730, 720), (720, 730, 731, 721), (721, 731, 732, 722), (722, 732, 733, 723), (723, 733, 734, 724), (724, 734, 735, 725), (725, 735, 736, 726), (671, 672, 737, 727), (727, 737, 738, 728), (728, 738, 739, 729), (729, 739, 740, 730), (730, 740, 741, 731), (731, 741, 742, 732), (732, 742, 743, 733), (733, 743, 744, 734), (734, 744, 745, 735), (735, 745, 746, 736), (672, 673, 747, 737), (737, 747, 748, 738), (738, 748, 749, 739), (739, 749, 750, 740), (740, 750, 751, 741), (741, 751, 752, 742), (742, 752, 753, 743), (743, 753, 754, 744), (744, 754, 755, 745), (745, 755, 756, 746), (673, 674, 757, 747), (747, 757, 758, 748), (748, 758, 759, 749), (749, 759, 760, 750), (750, 760, 761, 751), (751, 761, 762, 752), (752, 762, 763, 753), (753, 763, 764, 754), (754, 764, 765, 755), (755, 765, 766, 756), (674, 675, 767, 757), (757, 767, 768, 758), (758, 768, 769, 759), (759, 769, 770, 760), (760, 770, 771, 761), (761, 771, 772, 762), (762, 772, 773, 763), (763, 773, 774, 764), (764, 774, 775, 765), (765, 775, 776, 766), (675, 676, 777, 767), (767, 777, 778, 768), (768, 778, 779, 769), (769, 779, 780, 770), (770, 780, 781, 771), (771, 781, 782, 772), (772, 782, 783, 773), (773, 783, 784, 774), (774, 784, 785, 775), (775, 785, 786, 776), (676, 645, 657, 777), (777, 657, 658, 778), (778, 658, 659, 779), (779, 659, 660, 780), (780, 660, 661, 781), (781, 661, 662, 782), (782, 662, 663, 783), (783, 663, 664, 784), (784, 664, 665, 785), (785, 665, 666, 786), (789, 787, 788, 790), (791, 794, 793, 792), (790, 794, 791, 789), (787, 792, 793, 788), (788, 793, 794, 790), (789, 791, 792, 787)])
_uv = me_ground_mesh.uv_layers.new(name='UVMap')
_uv.uv.foreach_set('vector', [0.3933, 0.5829, 0.4684, 0.5829, 0.4684, 0.6606, 0.3933, 0.6606, 0.3933, 0.5829, 0.3933, 0.6606, 0.4684, 0.6606, 0.4684, 0.5829, 0.4684, 0.5829, 0.4684, 0.5829, 0.4684, 0.6606, 0.4684, 0.6606, 0.3933, 0.6606, 0.3933, 0.6606, 0.3933, 0.5829, 0.3933, 0.5829, 0.4684, 0.6606, 0.4684, 0.6606, 0.3933, 0.6606, 0.3933, 0.6606, 0.3933, 0.5829, 0.3933, 0.5829, 0.4684, 0.5829, 0.4684, 0.5829, 0.3107, 0.2332, 0.3257, 0.2332, 0.3257, 0.4663, 0.3107, 0.4663, 0.3107, 0.2332, 0.3107, 0.4663, 0.3257, 0.4663, 0.3257, 0.2332, 0.3257, 0.2332, 0.3257, 0.2332, 0.3257, 0.4663, 0.3257, 0.4663, 0.3107, 0.4663, 0.3107, 0.4663, 0.3107, 0.2332, 0.3107, 0.2332, 0.3257, 0.4663, 0.3257, 0.4663, 0.3107, 0.4663, 0.3107, 0.4663, 0.3107, 0.2332, 0.3107, 0.2332, 0.3257, 0.2332, 0.3257, 0.2332, 0.3632, 0.2332, 0.4233, 0.2332, 0.4233, 0.4663, 0.3632, 0.4663, 0.3632, 0.2332, 0.3632, 0.4663, 0.4233, 0.4663, 0.4233, 0.2332, 0.4233, 0.2332, 0.4233, 0.2332, 0.4233, 0.4663, 0.4233, 0.4663, 0.3632, 0.4663, 0.3632, 0.4663, 0.3632, 0.2332, 0.3632, 0.2332, 0.4233, 0.4663, 0.4233, 0.4663, 0.3632, 0.4663, 0.3632, 0.4663, 0.3632, 0.2332, 0.3632, 0.2332, 0.4233, 0.2332, 0.4233, 0.2332, 0.4849, 0.2332, 0.6772, 0.2332, 0.6772, 0.4663, 0.4849, 0.4663, 0.4849, 0.2332, 0.4849, 0.4663, 0.6772, 0.4663, 0.6772, 0.2332, 0.6772, 0.2332, 0.6772, 0.2332, 0.6772, 0.4663, 0.6772, 0.4663, 0.4849, 0.4663, 0.4849, 0.4663, 0.4849, 0.2332, 0.4849, 0.2332, 0.6772, 0.4663, 0.6772, 0.4663, 0.4849, 0.4663, 0.4849, 0.4663, 0.4849, 0.2332, 0.4849, 0.2332, 0.6772, 0.2332, 0.6772, 0.2332, 0.0, 0.0, 0.7114, 0.0, 0.7114, 0.2332, 0.0, 0.2332, 0.0, 0.0, 0.0, 0.2332, 0.7114, 0.2332, 0.7114, 0.0, 0.7114, 0.0, 0.7114, 0.0, 0.7114, 0.2332, 0.7114, 0.2332, 0.0, 0.2332, 0.0, 0.2332, 0.0, 0.0, 0.0, 0.0, 0.7114, 0.2332, 0.7114, 0.2332, 0.0, 0.2332, 0.0, 0.2332, 0.0, 0.0, 0.0, 0.0, 0.7114, 0.0, 0.7114, 0.0, 0.0, 0.4663, 0.7114, 0.4663, 0.7114, 0.6995, 0.0, 0.6995, 0.0, 0.4663, 0.0, 0.6995, 0.7114, 0.6995, 0.7114, 0.4663, 0.7114, 0.4663, 0.7114, 0.4663, 0.7114, 0.6995, 0.7114, 0.6995, 0.0, 0.6995, 0.0, 0.6995, 0.0, 0.4663, 0.0, 0.4663, 0.7114, 0.6995, 0.7114, 0.6995, 0.0, 0.6995, 0.0, 0.6995, 0.0, 0.4663, 0.0, 0.4663, 0.7114, 0.4663, 0.7114, 0.4663, 0.3182, 0.5829, 0.3933, 0.5829, 0.3933, 0.6606, 0.3182, 0.6606, 0.3182, 0.5829, 0.3182, 0.6606, 0.3933, 0.6606, 0.3933, 0.5829, 0.3933, 0.5829, 0.3933, 0.5829, 0.3933, 0.6606, 0.3933, 0.6606, 0.3182, 0.6606, 0.3182, 0.6606, 0.3182, 0.5829, 0.3182, 0.5829, 0.3933, 0.6606, 0.3933, 0.6606, 0.3182, 0.6606, 0.3182, 0.6606, 0.3182, 0.5829, 0.3182, 0.5829, 0.3933, 0.5829, 0.3933, 0.5829, 0.4684, 0.5829, 0.5435, 0.5829, 0.5435, 0.6606, 0.4684, 0.6606, 0.4684, 0.5829, 0.4684, 0.6606, 0.5435, 0.6606, 0.5435, 0.5829, 0.5435, 0.5829, 0.5435, 0.5829, 0.5435, 0.6606, 0.5435, 0.6606, 0.4684, 0.6606, 0.4684, 0.6606, 0.4684, 0.5829, 0.4684, 0.5829, 0.5435, 0.6606, 0.5435, 0.6606, 0.4684, 0.6606, 0.4684, 0.6606, 0.4684, 0.5829, 0.4684, 0.5829, 0.5435, 0.5829, 0.5435, 0.5829, 0.4609, 0.2332, 0.4759, 0.2332, 0.4759, 0.4663, 0.4609, 0.4663, 0.4609, 0.2332, 0.4609, 0.4663, 0.4759, 0.4663, 0.4759, 0.2332, 0.4759, 0.2332, 0.4759, 0.2332, 0.4759, 0.4663, 0.4759, 0.4663, 0.4609, 0.4663, 0.4609, 0.4663, 0.4609, 0.2332, 0.4609, 0.2332, 0.4759, 0.4663, 0.4759, 0.4663, 0.4609, 0.4663, 0.4609, 0.4663, 0.4609, 0.2332, 0.4609, 0.2332, 0.4759, 0.2332, 0.4759, 0.2332, 0.6351, 0.2332, 0.8274, 0.2332, 0.8274, 0.4663, 0.6351, 0.4663, 0.6351, 0.2332, 0.6351, 0.4663, 0.8274, 0.4663, 0.8274, 0.2332, 0.8274, 0.2332, 0.8274, 0.2332, 0.8274, 0.4663, 0.8274, 0.4663, 0.6351, 0.4663, 0.6351, 0.4663, 0.6351, 0.2332, 0.6351, 0.2332, 0.8274, 0.4663, 0.8274, 0.4663, 0.6351, 0.4663, 0.6351, 0.4663, 0.6351, 0.2332, 0.6351, 0.2332, 0.8274, 0.2332, 0.8274, 0.2332, 0.9326, 0.6759, 0.9551, 0.6759, 0.9551, 0.6992, 0.9326, 0.6992, 0.4308, 0.5829, 0.5059, 0.5829, 0.5059, 0.6606, 0.4308, 0.6606, 0.4308, 0.5829, 0.4308, 0.6606, 0.5059, 0.6606, 0.5059, 0.5829, 0.5059, 0.5829, 0.5059, 0.5829, 0.5059, 0.6606, 0.5059, 0.6606, 0.4308, 0.6606, 0.4308, 0.6606, 0.4308, 0.5829, 0.4308, 0.5829, 0.5059, 0.6606, 0.5059, 0.6606, 0.4308, 0.6606, 0.4308, 0.6606, 0.4308, 0.5829, 0.4308, 0.5829, 0.5059, 0.5829, 0.5059, 0.5829, 0.7073, 0.6759, 0.7298, 0.6759, 0.7298, 0.6992, 0.7073, 0.6992, 0.7298, 0.6759, 0.7523, 0.6759, 0.7523, 0.6992, 0.7298, 0.6992, 0.7523, 0.6759, 0.7749, 0.6759, 0.7749, 0.6992, 0.7523, 0.6992, 0.7749, 0.6759, 0.7974, 0.6759, 0.7974, 0.6992, 0.7749, 0.6992, 0.7974, 0.6759, 0.8199, 0.6759, 0.8199, 0.6992, 0.7974, 0.6992, 0.8199, 0.6759, 0.8425, 0.6759, 0.8425, 0.6992, 0.8199, 0.6992, 0.8425, 0.6759, 0.865, 0.6759, 0.865, 0.6992, 0.8425, 0.6992, 0.865, 0.6759, 0.8875, 0.6759, 0.8875, 0.6992, 0.865, 0.6992, 0.8875, 0.6759, 0.9101, 0.6759, 0.9101, 0.6992, 0.8875, 0.6992, 0.9101, 0.6759, 0.9326, 0.6759, 0.9326, 0.6992, 0.9101, 0.6992, 0.7073, 0.4427, 0.7298, 0.4427, 0.7298, 0.466, 0.7073, 0.466, 0.7073, 0.466, 0.7298, 0.466, 0.7298, 0.4894, 0.7073, 0.4894, 0.7073, 0.4894, 0.7298, 0.4894, 0.7298, 0.5127, 0.7073, 0.5127, 0.7073, 0.5127, 0.7298, 0.5127, 0.7298, 0.536, 0.7073, 0.536, 0.7073, 0.536, 0.7298, 0.536, 0.7298, 0.5593, 0.7073, 0.5593, 0.7073, 0.5593, 0.7298, 0.5593, 0.7298, 0.5826, 0.7073, 0.5826, 0.7073, 0.5826, 0.7298, 0.5826, 0.7298, 0.6059, 0.7073, 0.6059, 0.7073, 0.6059, 0.7298, 0.6059, 0.7298, 0.6293, 0.7073, 0.6293, 0.7073, 0.6293, 0.7298, 0.6293, 0.7298, 0.6526, 0.7073, 0.6526, 0.7073, 0.6526, 0.7298, 0.6526, 0.7298, 0.6759, 0.7073, 0.6759, 0.7298, 0.4427, 0.7523, 0.4427, 0.7523, 0.466, 0.7298, 0.466, 0.7298, 0.466, 0.7523, 0.466, 0.7523, 0.4894, 0.7298, 0.4894, 0.7298, 0.4894, 0.7523, 0.4894, 0.7523, 0.5127, 0.7298, 0.5127, 0.7298, 0.5127, 0.7523, 0.5127, 0.7523, 0.536, 0.7298, 0.536, 0.7298, 0.536, 0.7523, 0.536, 0.7523, 0.5593, 0.7298, 0.5593, 0.7298, 0.5593, 0.7523, 0.5593, 0.7523, 0.5826, 0.7298, 0.5826, 0.7298, 0.5826, 0.7523, 0.5826, 0.7523, 0.6059, 0.7298, 0.6059, 0.7298, 0.6059, 0.7523, 0.6059, 0.7523, 0.6293, 0.7298, 0.6293, 0.7298, 0.6293, 0.7523, 0.6293, 0.7523, 0.6526, 0.7298, 0.6526, 0.7298, 0.6526, 0.7523, 0.6526, 0.7523, 0.6759, 0.7298, 0.6759, 0.7523, 0.4427, 0.7749, 0.4427, 0.7749, 0.466, 0.7523, 0.466, 0.7523, 0.466, 0.7749, 0.466, 0.7749, 0.4894, 0.7523, 0.4894, 0.7523, 0.4894, 0.7749, 0.4894, 0.7749, 0.5127, 0.7523, 0.5127, 0.7523, 0.5127, 0.7749, 0.5127, 0.7749, 0.536, 0.7523, 0.536, 0.7523, 0.536, 0.7749, 0.536, 0.7749, 0.5593, 0.7523, 0.5593, 0.7523, 0.5593, 0.7749, 0.5593, 0.7749, 0.5826, 0.7523, 0.5826, 0.7523, 0.5826, 0.7749, 0.5826, 0.7749, 0.6059, 0.7523, 0.6059, 0.7523, 0.6059, 0.7749, 0.6059, 0.7749, 0.6293, 0.7523, 0.6293, 0.7523, 0.6293, 0.7749, 0.6293, 0.7749, 0.6526, 0.7523, 0.6526, 0.7523, 0.6526, 0.7749, 0.6526, 0.7749, 0.6759, 0.7523, 0.6759, 0.7749, 0.4427, 0.7974, 0.4427, 0.7974, 0.466, 0.7749, 0.466, 0.7749, 0.466, 0.7974, 0.466, 0.7974, 0.4894, 0.7749, 0.4894, 0.7749, 0.4894, 0.7974, 0.4894, 0.7974, 0.5127, 0.7749, 0.5127, 0.7749, 0.5127, 0.7974, 0.5127, 0.7974, 0.536, 0.7749, 0.536, 0.7749, 0.536, 0.7974, 0.536, 0.7974, 0.5593, 0.7749, 0.5593, 0.7749, 0.5593, 0.7974, 0.5593, 0.7974, 0.5826, 0.7749, 0.5826, 0.7749, 0.5826, 0.7974, 0.5826, 0.7974, 0.6059, 0.7749, 0.6059, 0.7749, 0.6059, 0.7974, 0.6059, 0.7974, 0.6293, 0.7749, 0.6293, 0.7749, 0.6293, 0.7974, 0.6293, 0.7974, 0.6526, 0.7749, 0.6526, 0.7749, 0.6526, 0.7974, 0.6526, 0.7974, 0.6759, 0.7749, 0.6759, 0.7974, 0.4427, 0.8199, 0.4427, 0.8199, 0.466, 0.7974, 0.466, 0.7974, 0.466, 0.8199, 0.466, 0.8199, 0.4894, 0.7974, 0.4894, 0.7974, 0.4894, 0.8199, 0.4894, 0.8199, 0.5127, 0.7974, 0.5127, 0.7974, 0.5127, 0.8199, 0.5127, 0.8199, 0.536, 0.7974, 0.536, 0.7974, 0.536, 0.8199, 0.536, 0.8199, 0.5593, 0.7974, 0.5593, 0.7974, 0.5593, 0.8199, 0.5593, 0.8199, 0.5826, 0.7974, 0.5826, 0.7974, 0.5826, 0.8199, 0.5826, 0.8199, 0.6059, 0.7974, 0.6059, 0.7974, 0.6059, 0.8199, 0.6059, 0.8199, 0.6293, 0.7974, 0.6293, 0.7974, 0.6293, 0.8199, 0.6293, 0.8199, 0.6526, 0.7974, 0.6526, 0.7974, 0.6526, 0.8199, 0.6526, 0.8199, 0.6759, 0.7974, 0.6759, 0.8199, 0.4427, 0.8425, 0.4427, 0.8425, 0.466, 0.8199, 0.466, 0.8199, 0.466, 0.8425, 0.466, 0.8425, 0.4894, 0.8199, 0.4894, 0.8199, 0.4894, 0.8425, 0.4894, 0.8425, 0.5127, 0.8199, 0.5127, 0.8199, 0.5127, 0.8425, 0.5127, 0.8425, 0.536, 0.8199, 0.536, 0.8199, 0.536, 0.8425, 0.536, 0.8425, 0.5593, 0.8199, 0.5593, 0.8199, 0.5593, 0.8425, 0.5593, 0.8425, 0.5826, 0.8199, 0.5826, 0.8199, 0.5826, 0.8425, 0.5826, 0.8425, 0.6059, 0.8199, 0.6059, 0.8199, 0.6059, 0.8425, 0.6059, 0.8425, 0.6293, 0.8199, 0.6293, 0.8199, 0.6293, 0.8425, 0.6293, 0.8425, 0.6526, 0.8199, 0.6526, 0.8199, 0.6526, 0.8425, 0.6526, 0.8425, 0.6759, 0.8199, 0.6759, 0.8425, 0.4427, 0.865, 0.4427, 0.865, 0.466, 0.8425, 0.466, 0.8425, 0.466, 0.865, 0.466, 0.865, 0.4894, 0.8425, 0.4894, 0.8425, 0.4894, 0.865, 0.4894, 0.865, 0.5127, 0.8425, 0.5127, 0.8425, 0.5127, 0.865, 0.5127, 0.865, 0.536, 0.8425, 0.536, 0.8425, 0.536, 0.865, 0.536, 0.865, 0.5593, 0.8425, 0.5593, 0.8425, 0.5593, 0.865, 0.5593, 0.865, 0.5826, 0.8425, 0.5826, 0.8425, 0.5826, 0.865, 0.5826, 0.865, 0.6059, 0.8425, 0.6059, 0.8425, 0.6059, 0.865, 0.6059, 0.865, 0.6293, 0.8425, 0.6293, 0.8425, 0.6293, 0.865, 0.6293, 0.865, 0.6526, 0.8425, 0.6526, 0.8425, 0.6526, 0.865, 0.6526, 0.865, 0.6759, 0.8425, 0.6759, 0.865, 0.4427, 0.8875, 0.4427, 0.8875, 0.466, 0.865, 0.466, 0.865, 0.466, 0.8875, 0.466, 0.8875, 0.4894, 0.865, 0.4894, 0.865, 0.4894, 0.8875, 0.4894, 0.8875, 0.5127, 0.865, 0.5127, 0.865, 0.5127, 0.8875, 0.5127, 0.8875, 0.536, 0.865, 0.536, 0.865, 0.536, 0.8875, 0.536, 0.8875, 0.5593, 0.865, 0.5593, 0.865, 0.5593, 0.8875, 0.5593, 0.8875, 0.5826, 0.865, 0.5826, 0.865, 0.5826, 0.8875, 0.5826, 0.8875, 0.6059, 0.865, 0.6059, 0.865, 0.6059, 0.8875, 0.6059, 0.8875, 0.6293, 0.865, 0.6293, 0.865, 0.6293, 0.8875, 0.6293, 0.8875, 0.6526, 0.865, 0.6526, 0.865, 0.6526, 0.8875, 0.6526, 0.8875, 0.6759, 0.865, 0.6759, 0.8875, 0.4427, 0.9101, 0.4427, 0.9101, 0.466, 0.8875, 0.466, 0.8875, 0.466, 0.9101, 0.466, 0.9101, 0.4894, 0.8875, 0.4894, 0.8875, 0.4894, 0.9101, 0.4894, 0.9101, 0.5127, 0.8875, 0.5127, 0.8875, 0.5127, 0.9101, 0.5127, 0.9101, 0.536, 0.8875, 0.536, 0.8875, 0.536, 0.9101, 0.536, 0.9101, 0.5593, 0.8875, 0.5593, 0.8875, 0.5593, 0.9101, 0.5593, 0.9101, 0.5826, 0.8875, 0.5826, 0.8875, 0.5826, 0.9101, 0.5826, 0.9101, 0.6059, 0.8875, 0.6059, 0.8875, 0.6059, 0.9101, 0.6059, 0.9101, 0.6293, 0.8875, 0.6293, 0.8875, 0.6293, 0.9101, 0.6293, 0.9101, 0.6526, 0.8875, 0.6526, 0.8875, 0.6526, 0.9101, 0.6526, 0.9101, 0.6759, 0.8875, 0.6759, 0.9101, 0.4427, 0.9326, 0.4427, 0.9326, 0.466, 0.9101, 0.466, 0.9101, 0.466, 0.9326, 0.466, 0.9326, 0.4894, 0.9101, 0.4894, 0.9101, 0.4894, 0.9326, 0.4894, 0.9326, 0.5127, 0.9101, 0.5127, 0.9101, 0.5127, 0.9326, 0.5127, 0.9326, 0.536, 0.9101, 0.536, 0.9101, 0.536, 0.9326, 0.536, 0.9326, 0.5593, 0.9101, 0.5593, 0.9101, 0.5593, 0.9326, 0.5593, 0.9326, 0.5826, 0.9101, 0.5826, 0.9101, 0.5826, 0.9326, 0.5826, 0.9326, 0.6059, 0.9101, 0.6059, 0.9101, 0.6059, 0.9326, 0.6059, 0.9326, 0.6293, 0.9101, 0.6293, 0.9101, 0.6293, 0.9326, 0.6293, 0.9326, 0.6526, 0.9101, 0.6526, 0.9101, 0.6526, 0.9326, 0.6526, 0.9326, 0.6759, 0.9101, 0.6759, 0.9326, 0.4427, 0.9551, 0.4427, 0.9551, 0.466, 0.9326, 0.466, 0.9326, 0.466, 0.9551, 0.466, 0.9551, 0.4894, 0.9326, 0.4894, 0.9326, 0.4894, 0.9551, 0.4894, 0.9551, 0.5127, 0.9326, 0.5127, 0.9326, 0.5127, 0.9551, 0.5127, 0.9551, 0.536, 0.9326, 0.536, 0.9326, 0.536, 0.9551, 0.536, 0.9551, 0.5593, 0.9326, 0.5593, 0.9326, 0.5593, 0.9551, 0.5593, 0.9551, 0.5826, 0.9326, 0.5826, 0.9326, 0.5826, 0.9551, 0.5826, 0.9551, 0.6059, 0.9326, 0.6059, 0.9326, 0.6059, 0.9551, 0.6059, 0.9551, 0.6293, 0.9326, 0.6293, 0.9326, 0.6293, 0.9551, 0.6293, 0.9551, 0.6526, 0.9326, 0.6526, 0.9326, 0.6526, 0.9551, 0.6526, 0.9551, 0.6759, 0.9326, 0.6759, 0.6632, 0.9236, 0.6858, 0.9236, 0.6858, 0.9469, 0.6632, 0.9469, 0.4379, 0.9236, 0.4604, 0.9236, 0.4604, 0.9469, 0.4379, 0.9469, 0.4604, 0.9236, 0.483, 0.9236, 0.483, 0.9469, 0.4604, 0.9469, 0.483, 0.9236, 0.5055, 0.9236, 0.5055, 0.9469, 0.483, 0.9469, 0.5055, 0.9236, 0.528, 0.9236, 0.528, 0.9469, 0.5055, 0.9469, 0.528, 0.9236, 0.5506, 0.9236, 0.5506, 0.9469, 0.528, 0.9469, 0.5506, 0.9236, 0.5731, 0.9236, 0.5731, 0.9469, 0.5506, 0.9469, 0.5731, 0.9236, 0.5956, 0.9236, 0.5956, 0.9469, 0.5731, 0.9469, 0.5956, 0.9236, 0.6182, 0.9236, 0.6182, 0.9469, 0.5956, 0.9469, 0.6182, 0.9236, 0.6407, 0.9236, 0.6407, 0.9469, 0.6182, 0.9469, 0.6407, 0.9236, 0.6632, 0.9236, 0.6632, 0.9469, 0.6407, 0.9469, 0.4379, 0.6904, 0.4604, 0.6904, 0.4604, 0.7137, 0.4379, 0.7137, 0.4379, 0.7137, 0.4604, 0.7137, 0.4604, 0.737, 0.4379, 0.737, 0.4379, 0.737, 0.4604, 0.737, 0.4604, 0.7603, 0.4379, 0.7603, 0.4379, 0.7603, 0.4604, 0.7603, 0.4604, 0.7837, 0.4379, 0.7837, 0.4379, 0.7837, 0.4604, 0.7837, 0.4604, 0.807, 0.4379, 0.807, 0.4379, 0.807, 0.4604, 0.807, 0.4604, 0.8303, 0.4379, 0.8303, 0.4379, 0.8303, 0.4604, 0.8303, 0.4604, 0.8536, 0.4379, 0.8536, 0.4379, 0.8536, 0.4604, 0.8536, 0.4604, 0.8769, 0.4379, 0.8769, 0.4379, 0.8769, 0.4604, 0.8769, 0.4604, 0.9002, 0.4379, 0.9002, 0.4379, 0.9002, 0.4604, 0.9002, 0.4604, 0.9236, 0.4379, 0.9236, 0.4604, 0.6904, 0.483, 0.6904, 0.483, 0.7137, 0.4604, 0.7137, 0.4604, 0.7137, 0.483, 0.7137, 0.483, 0.737, 0.4604, 0.737, 0.4604, 0.737, 0.483, 0.737, 0.483, 0.7603, 0.4604, 0.7603, 0.4604, 0.7603, 0.483, 0.7603, 0.483, 0.7837, 0.4604, 0.7837, 0.4604, 0.7837, 0.483, 0.7837, 0.483, 0.807, 0.4604, 0.807, 0.4604, 0.807, 0.483, 0.807, 0.483, 0.8303, 0.4604, 0.8303, 0.4604, 0.8303, 0.483, 0.8303, 0.483, 0.8536, 0.4604, 0.8536, 0.4604, 0.8536, 0.483, 0.8536, 0.483, 0.8769, 0.4604, 0.8769, 0.4604, 0.8769, 0.483, 0.8769, 0.483, 0.9002, 0.4604, 0.9002, 0.4604, 0.9002, 0.483, 0.9002, 0.483, 0.9236, 0.4604, 0.9236, 0.483, 0.6904, 0.5055, 0.6904, 0.5055, 0.7137, 0.483, 0.7137, 0.483, 0.7137, 0.5055, 0.7137, 0.5055, 0.737, 0.483, 0.737, 0.483, 0.737, 0.5055, 0.737, 0.5055, 0.7603, 0.483, 0.7603, 0.483, 0.7603, 0.5055, 0.7603, 0.5055, 0.7837, 0.483, 0.7837, 0.483, 0.7837, 0.5055, 0.7837, 0.5055, 0.807, 0.483, 0.807, 0.483, 0.807, 0.5055, 0.807, 0.5055, 0.8303, 0.483, 0.8303, 0.483, 0.8303, 0.5055, 0.8303, 0.5055, 0.8536, 0.483, 0.8536, 0.483, 0.8536, 0.5055, 0.8536, 0.5055, 0.8769, 0.483, 0.8769, 0.483, 0.8769, 0.5055, 0.8769, 0.5055, 0.9002, 0.483, 0.9002, 0.483, 0.9002, 0.5055, 0.9002, 0.5055, 0.9236, 0.483, 0.9236, 0.5055, 0.6904, 0.528, 0.6904, 0.528, 0.7137, 0.5055, 0.7137, 0.5055, 0.7137, 0.528, 0.7137, 0.528, 0.737, 0.5055, 0.737, 0.5055, 0.737, 0.528, 0.737, 0.528, 0.7603, 0.5055, 0.7603, 0.5055, 0.7603, 0.528, 0.7603, 0.528, 0.7837, 0.5055, 0.7837, 0.5055, 0.7837, 0.528, 0.7837, 0.528, 0.807, 0.5055, 0.807, 0.5055, 0.807, 0.528, 0.807, 0.528, 0.8303, 0.5055, 0.8303, 0.5055, 0.8303, 0.528, 0.8303, 0.528, 0.8536, 0.5055, 0.8536, 0.5055, 0.8536, 0.528, 0.8536, 0.528, 0.8769, 0.5055, 0.8769, 0.5055, 0.8769, 0.528, 0.8769, 0.528, 0.9002, 0.5055, 0.9002, 0.5055, 0.9002, 0.528, 0.9002, 0.528, 0.9236, 0.5055, 0.9236, 0.528, 0.6904, 0.5506, 0.6904, 0.5506, 0.7137, 0.528, 0.7137, 0.528, 0.7137, 0.5506, 0.7137, 0.5506, 0.737, 0.528, 0.737, 0.528, 0.737, 0.5506, 0.737, 0.5506, 0.7603, 0.528, 0.7603, 0.528, 0.7603, 0.5506, 0.7603, 0.5506, 0.7837, 0.528, 0.7837, 0.528, 0.7837, 0.5506, 0.7837, 0.5506, 0.807, 0.528, 0.807, 0.528, 0.807, 0.5506, 0.807, 0.5506, 0.8303, 0.528, 0.8303, 0.528, 0.8303, 0.5506, 0.8303, 0.5506, 0.8536, 0.528, 0.8536, 0.528, 0.8536, 0.5506, 0.8536, 0.5506, 0.8769, 0.528, 0.8769, 0.528, 0.8769, 0.5506, 0.8769, 0.5506, 0.9002, 0.528, 0.9002, 0.528, 0.9002, 0.5506, 0.9002, 0.5506, 0.9236, 0.528, 0.9236, 0.5506, 0.6904, 0.5731, 0.6904, 0.5731, 0.7137, 0.5506, 0.7137, 0.5506, 0.7137, 0.5731, 0.7137, 0.5731, 0.737, 0.5506, 0.737, 0.5506, 0.737, 0.5731, 0.737, 0.5731, 0.7603, 0.5506, 0.7603, 0.5506, 0.7603, 0.5731, 0.7603, 0.5731, 0.7837, 0.5506, 0.7837, 0.5506, 0.7837, 0.5731, 0.7837, 0.5731, 0.807, 0.5506, 0.807, 0.5506, 0.807, 0.5731, 0.807, 0.5731, 0.8303, 0.5506, 0.8303, 0.5506, 0.8303, 0.5731, 0.8303, 0.5731, 0.8536, 0.5506, 0.8536, 0.5506, 0.8536, 0.5731, 0.8536, 0.5731, 0.8769, 0.5506, 0.8769, 0.5506, 0.8769, 0.5731, 0.8769, 0.5731, 0.9002, 0.5506, 0.9002, 0.5506, 0.9002, 0.5731, 0.9002, 0.5731, 0.9236, 0.5506, 0.9236, 0.5731, 0.6904, 0.5956, 0.6904, 0.5956, 0.7137, 0.5731, 0.7137, 0.5731, 0.7137, 0.5956, 0.7137, 0.5956, 0.737, 0.5731, 0.737, 0.5731, 0.737, 0.5956, 0.737, 0.5956, 0.7603, 0.5731, 0.7603, 0.5731, 0.7603, 0.5956, 0.7603, 0.5956, 0.7837, 0.5731, 0.7837, 0.5731, 0.7837, 0.5956, 0.7837, 0.5956, 0.807, 0.5731, 0.807, 0.5731, 0.807, 0.5956, 0.807, 0.5956, 0.8303, 0.5731, 0.8303, 0.5731, 0.8303, 0.5956, 0.8303, 0.5956, 0.8536, 0.5731, 0.8536, 0.5731, 0.8536, 0.5956, 0.8536, 0.5956, 0.8769, 0.5731, 0.8769, 0.5731, 0.8769, 0.5956, 0.8769, 0.5956, 0.9002, 0.5731, 0.9002, 0.5731, 0.9002, 0.5956, 0.9002, 0.5956, 0.9236, 0.5731, 0.9236, 0.5956, 0.6904, 0.6182, 0.6904, 0.6182, 0.7137, 0.5956, 0.7137, 0.5956, 0.7137, 0.6182, 0.7137, 0.6182, 0.737, 0.5956, 0.737, 0.5956, 0.737, 0.6182, 0.737, 0.6182, 0.7603, 0.5956, 0.7603, 0.5956, 0.7603, 0.6182, 0.7603, 0.6182, 0.7837, 0.5956, 0.7837, 0.5956, 0.7837, 0.6182, 0.7837, 0.6182, 0.807, 0.5956, 0.807, 0.5956, 0.807, 0.6182, 0.807, 0.6182, 0.8303, 0.5956, 0.8303, 0.5956, 0.8303, 0.6182, 0.8303, 0.6182, 0.8536, 0.5956, 0.8536, 0.5956, 0.8536, 0.6182, 0.8536, 0.6182, 0.8769, 0.5956, 0.8769, 0.5956, 0.8769, 0.6182, 0.8769, 0.6182, 0.9002, 0.5956, 0.9002, 0.5956, 0.9002, 0.6182, 0.9002, 0.6182, 0.9236, 0.5956, 0.9236, 0.6182, 0.6904, 0.6407, 0.6904, 0.6407, 0.7137, 0.6182, 0.7137, 0.6182, 0.7137, 0.6407, 0.7137, 0.6407, 0.737, 0.6182, 0.737, 0.6182, 0.737, 0.6407, 0.737, 0.6407, 0.7603, 0.6182, 0.7603, 0.6182, 0.7603, 0.6407, 0.7603, 0.6407, 0.7837, 0.6182, 0.7837, 0.6182, 0.7837, 0.6407, 0.7837, 0.6407, 0.807, 0.6182, 0.807, 0.6182, 0.807, 0.6407, 0.807, 0.6407, 0.8303, 0.6182, 0.8303, 0.6182, 0.8303, 0.6407, 0.8303, 0.6407, 0.8536, 0.6182, 0.8536, 0.6182, 0.8536, 0.6407, 0.8536, 0.6407, 0.8769, 0.6182, 0.8769, 0.6182, 0.8769, 0.6407, 0.8769, 0.6407, 0.9002, 0.6182, 0.9002, 0.6182, 0.9002, 0.6407, 0.9002, 0.6407, 0.9236, 0.6182, 0.9236, 0.6407, 0.6904, 0.6632, 0.6904, 0.6632, 0.7137, 0.6407, 0.7137, 0.6407, 0.7137, 0.6632, 0.7137, 0.6632, 0.737, 0.6407, 0.737, 0.6407, 0.737, 0.6632, 0.737, 0.6632, 0.7603, 0.6407, 0.7603, 0.6407, 0.7603, 0.6632, 0.7603, 0.6632, 0.7837, 0.6407, 0.7837, 0.6407, 0.7837, 0.6632, 0.7837, 0.6632, 0.807, 0.6407, 0.807, 0.6407, 0.807, 0.6632, 0.807, 0.6632, 0.8303, 0.6407, 0.8303, 0.6407, 0.8303, 0.6632, 0.8303, 0.6632, 0.8536, 0.6407, 0.8536, 0.6407, 0.8536, 0.6632, 0.8536, 0.6632, 0.8769, 0.6407, 0.8769, 0.6407, 0.8769, 0.6632, 0.8769, 0.6632, 0.9002, 0.6407, 0.9002, 0.6407, 0.9002, 0.6632, 0.9002, 0.6632, 0.9236, 0.6407, 0.9236, 0.6632, 0.6904, 0.6858, 0.6904, 0.6858, 0.7137, 0.6632, 0.7137, 0.6632, 0.7137, 0.6858, 0.7137, 0.6858, 0.737, 0.6632, 0.737, 0.6632, 0.737, 0.6858, 0.737, 0.6858, 0.7603, 0.6632, 0.7603, 0.6632, 0.7603, 0.6858, 0.7603, 0.6858, 0.7837, 0.6632, 0.7837, 0.6632, 0.7837, 0.6858, 0.7837, 0.6858, 0.807, 0.6632, 0.807, 0.6632, 0.807, 0.6858, 0.807, 0.6858, 0.8303, 0.6632, 0.8303, 0.6632, 0.8303, 0.6858, 0.8303, 0.6858, 0.8536, 0.6632, 0.8536, 0.6632, 0.8536, 0.6858, 0.8536, 0.6858, 0.8769, 0.6632, 0.8769, 0.6632, 0.8769, 0.6858, 0.8769, 0.6858, 0.9002, 0.6632, 0.9002, 0.6632, 0.9002, 0.6858, 0.9002, 0.6858, 0.9236, 0.6632, 0.9236, 0.8247, 0.967, 0.8407, 0.9835, 0.8247, 1.0, 0.8088, 0.9835, 0.6654, 0.8341, 0.6813, 0.8849, 0.6654, 0.9172, 0.6495, 0.8603, 0.6813, 0.8849, 0.6973, 0.9059, 0.6813, 0.9532, 0.6654, 0.9172, 0.6973, 0.9059, 0.7132, 0.8831, 0.6973, 0.9484, 0.6813, 0.9532, 0.7132, 0.8831, 0.7291, 0.87, 0.7132, 0.9216, 0.6973, 0.9484, 0.7291, 0.87, 0.7451, 0.8846, 0.7291, 0.9056, 0.7132, 0.9216, 0.7451, 0.8846, 0.761, 0.9011, 0.7451, 0.9176, 0.7291, 0.9056, 0.761, 0.9011, 0.7769, 0.9176, 0.761, 0.934, 0.7451, 0.9176, 0.7769, 0.9176, 0.7929, 0.934, 0.7769, 0.9505, 0.761, 0.934, 0.7929, 0.934, 0.8088, 0.9505, 0.7929, 0.967, 0.7769, 0.9505, 0.8088, 0.9505, 0.8247, 0.967, 0.8088, 0.9835, 0.7929, 0.967, 0.8305, 0.6373, 0.8749, 0.6538, 0.8506, 0.6702, 0.8117, 0.6538, 0.8117, 0.6538, 0.8506, 0.6702, 0.8168, 0.6867, 0.7929, 0.6702, 0.7929, 0.6702, 0.8168, 0.6867, 0.7929, 0.7032, 0.7769, 0.6867, 0.7769, 0.6867, 0.7929, 0.7032, 0.7691, 0.7113, 0.756, 0.6978, 0.756, 0.6978, 0.7691, 0.7113, 0.7421, 0.716, 0.7228, 0.6959, 0.7228, 0.6959, 0.7421, 0.716, 0.7221, 0.7281, 0.7002, 0.7052, 0.7002, 0.7052, 0.7221, 0.7281, 0.7102, 0.7489, 0.6914, 0.7294, 0.6914, 0.7294, 0.7102, 0.7489, 0.706, 0.778, 0.6935, 0.7651, 0.6935, 0.7651, 0.706, 0.778, 0.6973, 0.8286, 0.6813, 0.7969, 0.6813, 0.7969, 0.6973, 0.8286, 0.6813, 0.8849, 0.6654, 0.8341, 0.8749, 0.6538, 0.9241, 0.6702, 0.8937, 0.6867, 0.8506, 0.6702, 0.8506, 0.6702, 0.8937, 0.6867, 0.8403, 0.7032, 0.8168, 0.6867, 0.8168, 0.6867, 0.8403, 0.7032, 0.8088, 0.7197, 0.7929, 0.7032, 0.7929, 0.7032, 0.8088, 0.7197, 0.7899, 0.733, 0.7691, 0.7113, 0.7691, 0.7113, 0.7899, 0.733, 0.7731, 0.7486, 0.7421, 0.716, 0.7421, 0.716, 0.7731, 0.7486, 0.7586, 0.7666, 0.7221, 0.7281, 0.7221, 0.7281, 0.7586, 0.7666, 0.7423, 0.7827, 0.7102, 0.7489, 0.7102, 0.7489, 0.7423, 0.7827, 0.7265, 0.7993, 0.706, 0.778, 0.706, 0.778, 0.7265, 0.7993, 0.7132, 0.8255, 0.6973, 0.8286, 0.6973, 0.8286, 0.7132, 0.8255, 0.6973, 0.9059, 0.6813, 0.8849, 0.9241, 0.6702, 0.956, 0.6867, 0.9198, 0.7032, 0.8937, 0.6867, 0.8937, 0.6867, 0.9198, 0.7032, 0.8481, 0.7197, 0.8403, 0.7032, 0.8403, 0.7032, 0.8481, 0.7197, 0.8247, 0.7362, 0.8088, 0.7197, 0.8088, 0.7197, 0.8247, 0.7362, 0.8088, 0.7527, 0.7899, 0.733, 0.7899, 0.733, 0.8088, 0.7527, 0.7929, 0.7692, 0.7731, 0.7486, 0.7731, 0.7486, 0.7929, 0.7692, 0.7769, 0.7857, 0.7586, 0.7666, 0.7586, 0.7666, 0.7769, 0.7857, 0.761, 0.8021, 0.7423, 0.7827, 0.7423, 0.7827, 0.761, 0.8021, 0.7451, 0.8186, 0.7265, 0.7993, 0.7265, 0.7993, 0.7451, 0.8186, 0.7291, 0.8351, 0.7132, 0.8255, 0.7132, 0.8255, 0.7291, 0.8351, 0.7132, 0.8831, 0.6973, 0.9059, 0.956, 0.6867, 0.9559, 0.7032, 0.9192, 0.7197, 0.9198, 0.7032, 0.9198, 0.7032, 0.9192, 0.7197, 0.8567, 0.7362, 0.8481, 0.7197, 0.8481, 0.7197, 0.8567, 0.7362, 0.8407, 0.7527, 0.8247, 0.7362, 0.8247, 0.7362, 0.8407, 0.7527, 0.8247, 0.7692, 0.8088, 0.7527, 0.8088, 0.7527, 0.8247, 0.7692, 0.8088, 0.7857, 0.7929, 0.7692, 0.7929, 0.7692, 0.8088, 0.7857, 0.7929, 0.8021, 0.7769, 0.7857, 0.7769, 0.7857, 0.7929, 0.8021, 0.7769, 0.8186, 0.761, 0.8021, 0.761, 0.8021, 0.7769, 0.8186, 0.761, 0.8351, 0.7451, 0.8186, 0.7451, 0.8186, 0.761, 0.8351, 0.7451, 0.8516, 0.7291, 0.8351, 0.7291, 0.8351, 0.7451, 0.8516, 0.7291, 0.87, 0.7132, 0.8831, 0.9559, 0.7032, 0.9387, 0.7197, 0.9092, 0.7362, 0.9192, 0.7197, 0.9192, 0.7197, 0.9092, 0.7362, 0.8725, 0.7527, 0.8567, 0.7362, 0.8567, 0.7362, 0.8725, 0.7527, 0.8566, 0.7692, 0.8407, 0.7527, 0.8407, 0.7527, 0.8566, 0.7692, 0.8407, 0.7857, 0.8247, 0.7692, 0.8247, 0.7692, 0.8407, 0.7857, 0.8247, 0.8021, 0.8088, 0.7857, 0.8088, 0.7857, 0.8247, 0.8021, 0.8088, 0.8186, 0.7929, 0.8021, 0.7929, 0.8021, 0.8088, 0.8186, 0.7929, 0.8351, 0.7769, 0.8186, 0.7769, 0.8186, 0.7929, 0.8351, 0.7769, 0.8516, 0.761, 0.8351, 0.761, 0.8351, 0.7769, 0.8516, 0.761, 0.8681, 0.7451, 0.8516, 0.7451, 0.8516, 0.761, 0.8681, 0.7451, 0.8846, 0.7291, 0.87, 0.9387, 0.7197, 0.9261, 0.7362, 0.9064, 0.7527, 0.9092, 0.7362, 0.9092, 0.7362, 0.9064, 0.7527, 0.8885, 0.7692, 0.8725, 0.7527, 0.8725, 0.7527, 0.8885, 0.7692, 0.8725, 0.7857, 0.8566, 0.7692, 0.8566, 0.7692, 0.8725, 0.7857, 0.8566, 0.8021, 0.8407, 0.7857, 0.8407, 0.7857, 0.8566, 0.8021, 0.8407, 0.8186, 0.8247, 0.8021, 0.8247, 0.8021, 0.8407, 0.8186, 0.8247, 0.8351, 0.8088, 0.8186, 0.8088, 0.8186, 0.8247, 0.8351, 0.8088, 0.8516, 0.7929, 0.8351, 0.7929, 0.8351, 0.8088, 0.8516, 0.7929, 0.8681, 0.7769, 0.8516, 0.7769, 0.8516, 0.7929, 0.8681, 0.7769, 0.8846, 0.761, 0.8681, 0.761, 0.8681, 0.7769, 0.8846, 0.761, 0.9011, 0.7451, 0.8846, 0.9261, 0.7362, 0.9363, 0.7527, 0.9203, 0.7692, 0.9064, 0.7527, 0.9064, 0.7527, 0.9203, 0.7692, 0.9044, 0.7857, 0.8885, 0.7692, 0.8885, 0.7692, 0.9044, 0.7857, 0.8885, 0.8021, 0.8725, 0.7857, 0.8725, 0.7857, 0.8885, 0.8021, 0.8725, 0.8186, 0.8566, 0.8021, 0.8566, 0.8021, 0.8725, 0.8186, 0.8566, 0.8351, 0.8407, 0.8186, 0.8407, 0.8186, 0.8566, 0.8351, 0.8407, 0.8516, 0.8247, 0.8351, 0.8247, 0.8351, 0.8407, 0.8516, 0.8247, 0.8681, 0.8088, 0.8516, 0.8088, 0.8516, 0.8247, 0.8681, 0.8088, 0.8846, 0.7929, 0.8681, 0.7929, 0.8681, 0.8088, 0.8846, 0.7929, 0.9011, 0.7769, 0.8846, 0.7769, 0.8846, 0.7929, 0.9011, 0.7769, 0.9176, 0.761, 0.9011, 0.9363, 0.7527, 0.9522, 0.7692, 0.9363, 0.7857, 0.9203, 0.7692, 0.9203, 0.7692, 0.9363, 0.7857, 0.9203, 0.8021, 0.9044, 0.7857, 0.9044, 0.7857, 0.9203, 0.8021, 0.9044, 0.8186, 0.8885, 0.8021, 0.8885, 0.8021, 0.9044, 0.8186, 0.8885, 0.8351, 0.8725, 0.8186, 0.8725, 0.8186, 0.8885, 0.8351, 0.8725, 0.8516, 0.8566, 0.8351, 0.8566, 0.8351, 0.8725, 0.8516, 0.8566, 0.8681, 0.8407, 0.8516, 0.8407, 0.8516, 0.8566, 0.8681, 0.8407, 0.8846, 0.8247, 0.8681, 0.8247, 0.8681, 0.8407, 0.8846, 0.8247, 0.9011, 0.8088, 0.8846, 0.8088, 0.8846, 0.8247, 0.9011, 0.8088, 0.9176, 0.7929, 0.9011, 0.7929, 0.9011, 0.8088, 0.9176, 0.7929, 0.934, 0.7769, 0.9176, 0.9522, 0.7692, 0.9681, 0.7857, 0.9522, 0.8021, 0.9363, 0.7857, 0.9363, 0.7857, 0.9522, 0.8021, 0.9363, 0.8186, 0.9203, 0.8021, 0.9203, 0.8021, 0.9363, 0.8186, 0.9203, 0.8351, 0.9044, 0.8186, 0.9044, 0.8186, 0.9203, 0.8351, 0.9044, 0.8516, 0.8885, 0.8351, 0.8885, 0.8351, 0.9044, 0.8516, 0.8885, 0.8681, 0.8725, 0.8516, 0.8725, 0.8516, 0.8885, 0.8681, 0.8725, 0.8846, 0.8566, 0.8681, 0.8566, 0.8681, 0.8725, 0.8846, 0.8566, 0.9011, 0.8407, 0.8846, 0.8407, 0.8846, 0.8566, 0.9011, 0.8407, 0.9176, 0.8247, 0.9011, 0.8247, 0.9011, 0.8407, 0.9176, 0.8247, 0.934, 0.8088, 0.9176, 0.8088, 0.9176, 0.8247, 0.934, 0.8088, 0.9505, 0.7929, 0.934, 0.9681, 0.7857, 0.9841, 0.8021, 0.9681, 0.8186, 0.9522, 0.8021, 0.9522, 0.8021, 0.9681, 0.8186, 0.9522, 0.8351, 0.9363, 0.8186, 0.9363, 0.8186, 0.9522, 0.8351, 0.9363, 0.8516, 0.9203, 0.8351, 0.9203, 0.8351, 0.9363, 0.8516, 0.9203, 0.8681, 0.9044, 0.8516, 0.9044, 0.8516, 0.9203, 0.8681, 0.9044, 0.8846, 0.8885, 0.8681, 0.8885, 0.8681, 0.9044, 0.8846, 0.8885, 0.9011, 0.8725, 0.8846, 0.8725, 0.8846, 0.8885, 0.9011, 0.8725, 0.9176, 0.8566, 0.9011, 0.8566, 0.9011, 0.8725, 0.9176, 0.8566, 0.934, 0.8407, 0.9176, 0.8407, 0.9176, 0.8566, 0.934, 0.8407, 0.9505, 0.8247, 0.934, 0.8247, 0.934, 0.8407, 0.9505, 0.8247, 0.967, 0.8088, 0.9505, 0.9841, 0.8021, 1.0, 0.8186, 0.9841, 0.8351, 0.9681, 0.8186, 0.9681, 0.8186, 0.9841, 0.8351, 0.9681, 0.8516, 0.9522, 0.8351, 0.9522, 0.8351, 0.9681, 0.8516, 0.9522, 0.8681, 0.9363, 0.8516, 0.9363, 0.8516, 0.9522, 0.8681, 0.9363, 0.8846, 0.9203, 0.8681, 0.9203, 0.8681, 0.9363, 0.8846, 0.9203, 0.9011, 0.9044, 0.8846, 0.9044, 0.8846, 0.9203, 0.9011, 0.9044, 0.9176, 0.8885, 0.9011, 0.8885, 0.9011, 0.9044, 0.9176, 0.8885, 0.934, 0.8725, 0.9176, 0.8725, 0.9176, 0.8885, 0.934, 0.8725, 0.9505, 0.8566, 0.934, 0.8566, 0.934, 0.8725, 0.9505, 0.8566, 0.967, 0.8407, 0.9505, 0.8407, 0.9505, 0.8566, 0.967, 0.8407, 0.9835, 0.8247, 0.967, 0.4379, 0.9236, 0.4604, 0.9236, 0.4604, 0.9469, 0.4379, 0.9469, 0.4604, 0.9236, 0.483, 0.9236, 0.483, 0.9469, 0.4604, 0.9469, 0.5055, 0.9236, 0.528, 0.9236, 0.528, 0.9469, 0.5055, 0.9469, 0.528, 0.9236, 0.5506, 0.9236, 0.5506, 0.9469, 0.528, 0.9469, 0.5506, 0.9236, 0.5731, 0.9236, 0.5731, 0.9469, 0.5506, 0.9469, 0.5731, 0.9236, 0.5956, 0.9236, 0.5956, 0.9469, 0.5731, 0.9469, 0.5956, 0.9236, 0.6182, 0.9236, 0.6182, 0.9469, 0.5956, 0.9469, 0.4379, 0.6904, 0.4604, 0.6904, 0.4604, 0.7137, 0.4379, 0.7137, 0.4379, 0.7137, 0.4604, 0.7137, 0.4604, 0.737, 0.4379, 0.737, 0.4379, 0.737, 0.4604, 0.737, 0.4604, 0.7603, 0.4379, 0.7603, 0.4379, 0.7603, 0.4604, 0.7603, 0.4604, 0.7837, 0.4379, 0.7837, 0.4379, 0.7837, 0.4604, 0.7837, 0.4604, 0.807, 0.4379, 0.807, 0.4379, 0.8303, 0.4604, 0.8303, 0.4604, 0.8536, 0.4379, 0.8536, 0.4379, 0.8536, 0.4604, 0.8536, 0.4604, 0.8769, 0.4379, 0.8769, 0.4379, 0.8769, 0.4604, 0.8769, 0.4604, 0.9002, 0.4379, 0.9002, 0.4379, 0.9002, 0.4604, 0.9002, 0.4604, 0.9236, 0.4379, 0.9236, 0.4604, 0.7137, 0.483, 0.7137, 0.483, 0.737, 0.4604, 0.737, 0.4604, 0.737, 0.483, 0.737, 0.483, 0.7603, 0.4604, 0.7603, 0.4604, 0.7837, 0.483, 0.7837, 0.483, 0.807, 0.4604, 0.807, 0.4604, 0.807, 0.483, 0.807, 0.483, 0.8303, 0.4604, 0.8303, 0.4604, 0.8303, 0.483, 0.8303, 0.483, 0.8536, 0.4604, 0.8536, 0.4604, 0.8536, 0.483, 0.8536, 0.483, 0.8769, 0.4604, 0.8769, 0.4604, 0.8769, 0.483, 0.8769, 0.483, 0.9002, 0.4604, 0.9002, 0.4604, 0.9002, 0.483, 0.9002, 0.483, 0.9236, 0.4604, 0.9236, 0.483, 0.6904, 0.5055, 0.6904, 0.5055, 0.7137, 0.483, 0.7137, 0.483, 0.7137, 0.5055, 0.7137, 0.5055, 0.737, 0.483, 0.737, 0.483, 0.737, 0.5055, 0.737, 0.5055, 0.7603, 0.483, 0.7603, 0.483, 0.7837, 0.5055, 0.7837, 0.5055, 0.807, 0.483, 0.807, 0.483, 0.807, 0.5055, 0.807, 0.5055, 0.8303, 0.483, 0.8303, 0.483, 0.8303, 0.5055, 0.8303, 0.5055, 0.8536, 0.483, 0.8536, 0.483, 0.8536, 0.5055, 0.8536, 0.5055, 0.8769, 0.483, 0.8769, 0.483, 0.8769, 0.5055, 0.8769, 0.5055, 0.9002, 0.483, 0.9002, 0.483, 0.9002, 0.5055, 0.9002, 0.5055, 0.9236, 0.483, 0.9236, 0.5055, 0.6904, 0.528, 0.6904, 0.528, 0.7137, 0.5055, 0.7137, 0.5055, 0.7137, 0.528, 0.7137, 0.528, 0.737, 0.5055, 0.737, 0.5055, 0.737, 0.528, 0.737, 0.528, 0.7603, 0.5055, 0.7603, 0.5055, 0.7837, 0.528, 0.7837, 0.528, 0.807, 0.5055, 0.807, 0.5055, 0.9002, 0.528, 0.9002, 0.528, 0.9236, 0.5055, 0.9236, 0.528, 0.6904, 0.5506, 0.6904, 0.5506, 0.7137, 0.528, 0.7137, 0.528, 0.7137, 0.5506, 0.7137, 0.5506, 0.737, 0.528, 0.737, 0.528, 0.737, 0.5506, 0.737, 0.5506, 0.7603, 0.528, 0.7603, 0.528, 0.7603, 0.5506, 0.7603, 0.5506, 0.7837, 0.528, 0.7837, 0.528, 0.7837, 0.5506, 0.7837, 0.5506, 0.807, 0.528, 0.807, 0.528, 0.807, 0.5506, 0.807, 0.5506, 0.8303, 0.528, 0.8303, 0.528, 0.8769, 0.5506, 0.8769, 0.5506, 0.9002, 0.528, 0.9002, 0.5506, 0.6904, 0.5731, 0.6904, 0.5731, 0.7137, 0.5506, 0.7137, 0.5506, 0.7137, 0.5731, 0.7137, 0.5731, 0.737, 0.5506, 0.737, 0.5506, 0.737, 0.5731, 0.737, 0.5731, 0.7603, 0.5506, 0.7603, 0.5506, 0.8536, 0.5731, 0.8536, 0.5731, 0.8769, 0.5506, 0.8769, 0.5506, 0.8769, 0.5731, 0.8769, 0.5731, 0.9002, 0.5506, 0.9002, 0.5506, 0.9002, 0.5731, 0.9002, 0.5731, 0.9236, 0.5506, 0.9236, 0.5731, 0.6904, 0.5956, 0.6904, 0.5956, 0.7137, 0.5731, 0.7137, 0.5731, 0.807, 0.5956, 0.807, 0.5956, 0.8303, 0.5731, 0.8303, 0.5731, 0.8303, 0.5956, 0.8303, 0.5956, 0.8536, 0.5731, 0.8536, 0.5731, 0.8769, 0.5956, 0.8769, 0.5956, 0.9002, 0.5731, 0.9002, 0.5731, 0.9002, 0.5956, 0.9002, 0.5956, 0.9236, 0.5731, 0.9236, 0.5956, 0.6904, 0.6182, 0.6904, 0.6182, 0.7137, 0.5956, 0.7137, 0.5956, 0.7603, 0.6182, 0.7603, 0.6182, 0.7837, 0.5956, 0.7837, 0.5956, 0.807, 0.6182, 0.807, 0.6182, 0.8303, 0.5956, 0.8303, 0.5956, 0.8303, 0.6182, 0.8303, 0.6182, 0.8536, 0.5956, 0.8536, 0.5956, 0.8536, 0.6182, 0.8536, 0.6182, 0.8769, 0.5956, 0.8769, 0.5956, 0.8769, 0.6182, 0.8769, 0.6182, 0.9002, 0.5956, 0.9002, 0.5956, 0.9002, 0.6182, 0.9002, 0.6182, 0.9236, 0.5956, 0.9236, 0.6182, 0.6904, 0.6407, 0.6904, 0.6407, 0.7137, 0.6182, 0.7137, 0.6182, 0.737, 0.6407, 0.737, 0.6407, 0.7603, 0.6182, 0.7603, 0.6182, 0.7603, 0.6407, 0.7603, 0.6407, 0.7837, 0.6182, 0.7837, 0.6182, 0.8303, 0.6407, 0.8303, 0.6407, 0.8536, 0.6182, 0.8536, 0.6182, 0.8769, 0.6407, 0.8769, 0.6407, 0.9002, 0.6182, 0.9002, 0.6182, 0.9002, 0.6407, 0.9002, 0.6407, 0.9236, 0.6182, 0.9236, 0.6407, 0.6904, 0.6632, 0.6904, 0.6632, 0.7137, 0.6407, 0.7137, 0.6407, 0.7137, 0.6632, 0.7137, 0.6632, 0.737, 0.6407, 0.737, 0.6407, 0.737, 0.6632, 0.737, 0.6632, 0.7603, 0.6407, 0.7603, 0.6632, 0.6904, 0.6858, 0.6904, 0.6858, 0.7137, 0.6632, 0.7137, 0.6632, 0.7137, 0.6858, 0.7137, 0.6858, 0.737, 0.6632, 0.737, 0.6632, 0.737, 0.6858, 0.737, 0.6858, 0.7603, 0.6632, 0.7603, 0.8247, 0.967, 0.8407, 0.9835, 0.8247, 1.0, 0.8088, 0.9835, 0.6654, 0.8341, 0.6813, 0.8849, 0.6654, 0.9172, 0.6495, 0.8603, 0.6813, 0.8849, 0.6973, 0.9059, 0.6813, 0.9532, 0.6654, 0.9172, 0.6973, 0.9059, 0.7132, 0.8831, 0.6973, 0.9484, 0.6813, 0.9532, 0.7132, 0.8831, 0.7291, 0.87, 0.7132, 0.9216, 0.6973, 0.9484, 0.7291, 0.87, 0.7451, 0.8846, 0.7291, 0.9056, 0.7132, 0.9216, 0.7451, 0.8846, 0.761, 0.9011, 0.7451, 0.9176, 0.7291, 0.9056, 0.761, 0.9011, 0.7769, 0.9176, 0.761, 0.934, 0.7451, 0.9176, 0.7769, 0.9176, 0.7929, 0.934, 0.7769, 0.9505, 0.761, 0.934, 0.7929, 0.934, 0.8088, 0.9505, 0.7929, 0.967, 0.7769, 0.9505, 0.8088, 0.9505, 0.8247, 0.967, 0.8088, 0.9835, 0.7929, 0.967, 0.8305, 0.6373, 0.8749, 0.6538, 0.8506, 0.6702, 0.8117, 0.6538, 0.8117, 0.6538, 0.8506, 0.6702, 0.8168, 0.6867, 0.7929, 0.6702, 0.7929, 0.6702, 0.8168, 0.6867, 0.7929, 0.7032, 0.7769, 0.6867, 0.7769, 0.6867, 0.7929, 0.7032, 0.7691, 0.7113, 0.756, 0.6978, 0.756, 0.6978, 0.7691, 0.7113, 0.7421, 0.716, 0.7228, 0.6959, 0.7228, 0.6959, 0.7421, 0.716, 0.7221, 0.7281, 0.7002, 0.7052, 0.7002, 0.7052, 0.7221, 0.7281, 0.7102, 0.7489, 0.6914, 0.7294, 0.6914, 0.7294, 0.7102, 0.7489, 0.706, 0.778, 0.6935, 0.7651, 0.6935, 0.7651, 0.706, 0.778, 0.6973, 0.8286, 0.6813, 0.7969, 0.6813, 0.7969, 0.6973, 0.8286, 0.6813, 0.8849, 0.6654, 0.8341, 0.8749, 0.6538, 0.9241, 0.6702, 0.8937, 0.6867, 0.8506, 0.6702, 0.8506, 0.6702, 0.8937, 0.6867, 0.8403, 0.7032, 0.8168, 0.6867, 0.8168, 0.6867, 0.8403, 0.7032, 0.8088, 0.7197, 0.7929, 0.7032, 0.7929, 0.7032, 0.8088, 0.7197, 0.7899, 0.733, 0.7691, 0.7113, 0.7691, 0.7113, 0.7899, 0.733, 0.7731, 0.7486, 0.7421, 0.716, 0.7421, 0.716, 0.7731, 0.7486, 0.7586, 0.7666, 0.7221, 0.7281, 0.7221, 0.7281, 0.7586, 0.7666, 0.7423, 0.7827, 0.7102, 0.7489, 0.7102, 0.7489, 0.7423, 0.7827, 0.7265, 0.7993, 0.706, 0.778, 0.706, 0.778, 0.7265, 0.7993, 0.7132, 0.8255, 0.6973, 0.8286, 0.6973, 0.8286, 0.7132, 0.8255, 0.6973, 0.9059, 0.6813, 0.8849, 0.9241, 0.6702, 0.956, 0.6867, 0.9198, 0.7032, 0.8937, 0.6867, 0.8937, 0.6867, 0.9198, 0.7032, 0.8481, 0.7197, 0.8403, 0.7032, 0.8403, 0.7032, 0.8481, 0.7197, 0.8247, 0.7362, 0.8088, 0.7197, 0.8088, 0.7197, 0.8247, 0.7362, 0.8088, 0.7527, 0.7899, 0.733, 0.7899, 0.733, 0.8088, 0.7527, 0.7929, 0.7692, 0.7731, 0.7486, 0.7731, 0.7486, 0.7929, 0.7692, 0.7769, 0.7857, 0.7586, 0.7666, 0.7586, 0.7666, 0.7769, 0.7857, 0.761, 0.8021, 0.7423, 0.7827, 0.7423, 0.7827, 0.761, 0.8021, 0.7451, 0.8186, 0.7265, 0.7993, 0.7265, 0.7993, 0.7451, 0.8186, 0.7291, 0.8351, 0.7132, 0.8255, 0.7132, 0.8255, 0.7291, 0.8351, 0.7132, 0.8831, 0.6973, 0.9059, 0.956, 0.6867, 0.9559, 0.7032, 0.9192, 0.7197, 0.9198, 0.7032, 0.9198, 0.7032, 0.9192, 0.7197, 0.8567, 0.7362, 0.8481, 0.7197, 0.8481, 0.7197, 0.8567, 0.7362, 0.8407, 0.7527, 0.8247, 0.7362, 0.8247, 0.7362, 0.8407, 0.7527, 0.8247, 0.7692, 0.8088, 0.7527, 0.8088, 0.7527, 0.8247, 0.7692, 0.8088, 0.7857, 0.7929, 0.7692, 0.7929, 0.7692, 0.8088, 0.7857, 0.7929, 0.8021, 0.7769, 0.7857, 0.7769, 0.7857, 0.7929, 0.8021, 0.7769, 0.8186, 0.761, 0.8021, 0.761, 0.8021, 0.7769, 0.8186, 0.761, 0.8351, 0.7451, 0.8186, 0.7451, 0.8186, 0.761, 0.8351, 0.7451, 0.8516, 0.7291, 0.8351, 0.7291, 0.8351, 0.7451, 0.8516, 0.7291, 0.87, 0.7132, 0.8831, 0.9559, 0.7032, 0.9387, 0.7197, 0.9092, 0.7362, 0.9192, 0.7197, 0.9192, 0.7197, 0.9092, 0.7362, 0.8725, 0.7527, 0.8567, 0.7362, 0.8567, 0.7362, 0.8725, 0.7527, 0.8566, 0.7692, 0.8407, 0.7527, 0.8407, 0.7527, 0.8566, 0.7692, 0.8407, 0.7857, 0.8247, 0.7692, 0.8247, 0.7692, 0.8407, 0.7857, 0.8247, 0.8021, 0.8088, 0.7857, 0.8088, 0.7857, 0.8247, 0.8021, 0.8088, 0.8186, 0.7929, 0.8021, 0.7929, 0.8021, 0.8088, 0.8186, 0.7929, 0.8351, 0.7769, 0.8186, 0.7769, 0.8186, 0.7929, 0.8351, 0.7769, 0.8516, 0.761, 0.8351, 0.761, 0.8351, 0.7769, 0.8516, 0.761, 0.8681, 0.7451, 0.8516, 0.7451, 0.8516, 0.761, 0.8681, 0.7451, 0.8846, 0.7291, 0.87, 0.9387, 0.7197, 0.9261, 0.7362, 0.9064, 0.7527, 0.9092, 0.7362, 0.9092, 0.7362, 0.9064, 0.7527, 0.8885, 0.7692, 0.8725, 0.7527, 0.8725, 0.7527, 0.8885, 0.7692, 0.8725, 0.7857, 0.8566, 0.7692, 0.8566, 0.7692, 0.8725, 0.7857, 0.8566, 0.8021, 0.8407, 0.7857, 0.8407, 0.7857, 0.8566, 0.8021, 0.8407, 0.8186, 0.8247, 0.8021, 0.8247, 0.8021, 0.8407, 0.8186, 0.8247, 0.8351, 0.8088, 0.8186, 0.8088, 0.8186, 0.8247, 0.8351, 0.8088, 0.8516, 0.7929, 0.8351, 0.7929, 0.8351, 0.8088, 0.8516, 0.7929, 0.8681, 0.7769, 0.8516, 0.7769, 0.8516, 0.7929, 0.8681, 0.7769, 0.8846, 0.761, 0.8681, 0.761, 0.8681, 0.7769, 0.8846, 0.761, 0.9011, 0.7451, 0.8846, 0.9261, 0.7362, 0.9363, 0.7527, 0.9203, 0.7692, 0.9064, 0.7527, 0.9064, 0.7527, 0.9203, 0.7692, 0.9044, 0.7857, 0.8885, 0.7692, 0.8885, 0.7692, 0.9044, 0.7857, 0.8885, 0.8021, 0.8725, 0.7857, 0.8725, 0.7857, 0.8885, 0.8021, 0.8725, 0.8186, 0.8566, 0.8021, 0.8566, 0.8021, 0.8725, 0.8186, 0.8566, 0.8351, 0.8407, 0.8186, 0.8407, 0.8186, 0.8566, 0.8351, 0.8407, 0.8516, 0.8247, 0.8351, 0.8247, 0.8351, 0.8407, 0.8516, 0.8247, 0.8681, 0.8088, 0.8516, 0.8088, 0.8516, 0.8247, 0.8681, 0.8088, 0.8846, 0.7929, 0.8681, 0.7929, 0.8681, 0.8088, 0.8846, 0.7929, 0.9011, 0.7769, 0.8846, 0.7769, 0.8846, 0.7929, 0.9011, 0.7769, 0.9176, 0.761, 0.9011, 0.9363, 0.7527, 0.9522, 0.7692, 0.9363, 0.7857, 0.9203, 0.7692, 0.9203, 0.7692, 0.9363, 0.7857, 0.9203, 0.8021, 0.9044, 0.7857, 0.9044, 0.7857, 0.9203, 0.8021, 0.9044, 0.8186, 0.8885, 0.8021, 0.8885, 0.8021, 0.9044, 0.8186, 0.8885, 0.8351, 0.8725, 0.8186, 0.8725, 0.8186, 0.8885, 0.8351, 0.8725, 0.8516, 0.8566, 0.8351, 0.8566, 0.8351, 0.8725, 0.8516, 0.8566, 0.8681, 0.8407, 0.8516, 0.8407, 0.8516, 0.8566, 0.8681, 0.8407, 0.8846, 0.8247, 0.8681, 0.8247, 0.8681, 0.8407, 0.8846, 0.8247, 0.9011, 0.8088, 0.8846, 0.8088, 0.8846, 0.8247, 0.9011, 0.8088, 0.9176, 0.7929, 0.9011, 0.7929, 0.9011, 0.8088, 0.9176, 0.7929, 0.934, 0.7769, 0.9176, 0.9522, 0.7692, 0.9681, 0.7857, 0.9522, 0.8021, 0.9363, 0.7857, 0.9363, 0.7857, 0.9522, 0.8021, 0.9363, 0.8186, 0.9203, 0.8021, 0.9203, 0.8021, 0.9363, 0.8186, 0.9203, 0.8351, 0.9044, 0.8186, 0.9044, 0.8186, 0.9203, 0.8351, 0.9044, 0.8516, 0.8885, 0.8351, 0.8885, 0.8351, 0.9044, 0.8516, 0.8885, 0.8681, 0.8725, 0.8516, 0.8725, 0.8516, 0.8885, 0.8681, 0.8725, 0.8846, 0.8566, 0.8681, 0.8566, 0.8681, 0.8725, 0.8846, 0.8566, 0.9011, 0.8407, 0.8846, 0.8407, 0.8846, 0.8566, 0.9011, 0.8407, 0.9176, 0.8247, 0.9011, 0.8247, 0.9011, 0.8407, 0.9176, 0.8247, 0.934, 0.8088, 0.9176, 0.8088, 0.9176, 0.8247, 0.934, 0.8088, 0.9505, 0.7929, 0.934, 0.9681, 0.7857, 0.9841, 0.8021, 0.9681, 0.8186, 0.9522, 0.8021, 0.9522, 0.8021, 0.9681, 0.8186, 0.9522, 0.8351, 0.9363, 0.8186, 0.9363, 0.8186, 0.9522, 0.8351, 0.9363, 0.8516, 0.9203, 0.8351, 0.9203, 0.8351, 0.9363, 0.8516, 0.9203, 0.8681, 0.9044, 0.8516, 0.9044, 0.8516, 0.9203, 0.8681, 0.9044, 0.8846, 0.8885, 0.8681, 0.8885, 0.8681, 0.9044, 0.8846, 0.8885, 0.9011, 0.8725, 0.8846, 0.8725, 0.8846, 0.8885, 0.9011, 0.8725, 0.9176, 0.8566, 0.9011, 0.8566, 0.9011, 0.8725, 0.9176, 0.8566, 0.934, 0.8407, 0.9176, 0.8407, 0.9176, 0.8566, 0.934, 0.8407, 0.9505, 0.8247, 0.934, 0.8247, 0.934, 0.8407, 0.9505, 0.8247, 0.967, 0.8088, 0.9505, 0.9841, 0.8021, 1.0, 0.8186, 0.9841, 0.8351, 0.9681, 0.8186, 0.9681, 0.8186, 0.9841, 0.8351, 0.9681, 0.8516, 0.9522, 0.8351, 0.9522, 0.8351, 0.9681, 0.8516, 0.9522, 0.8681, 0.9363, 0.8516, 0.9363, 0.8516, 0.9522, 0.8681, 0.9363, 0.8846, 0.9203, 0.8681, 0.9203, 0.8681, 0.9363, 0.8846, 0.9203, 0.9011, 0.9044, 0.8846, 0.9044, 0.8846, 0.9203, 0.9011, 0.9044, 0.9176, 0.8885, 0.9011, 0.8885, 0.9011, 0.9044, 0.9176, 0.8885, 0.934, 0.8725, 0.9176, 0.8725, 0.9176, 0.8885, 0.934, 0.8725, 0.9505, 0.8566, 0.934, 0.8566, 0.934, 0.8725, 0.9505, 0.8566, 0.967, 0.8407, 0.9505, 0.8407, 0.9505, 0.8566, 0.967, 0.8407, 0.9835, 0.8247, 0.967, 0.3557, 0.4663, 0.7114, 0.4663, 0.7114, 0.6995, 0.3557, 0.6995, 0.3557, 0.4663, 0.3557, 0.6995, 0.7114, 0.6995, 0.7114, 0.4663, 0.3557, 0.6995, 0.3557, 0.6995, 0.3557, 0.4663, 0.3557, 0.4663, 0.7114, 0.4663, 0.7114, 0.4663, 0.7114, 0.6995, 0.7114, 0.6995, 0.7114, 0.6995, 0.7114, 0.6995, 0.3557, 0.6995, 0.3557, 0.6995, 0.3557, 0.4663, 0.3557, 0.4663, 0.7114, 0.4663, 0.7114, 0.4663])
me_ground_mesh.materials.append(mat_material)
me_ground_mesh.update()

# ---- objects
ob_ground_col = bpy.data.objects.new('ground-col', me_ground_mesh)

# ---- transforms, parenting, visibility, modifiers, constraints
ob_ground_col.location = (0.0, 0.0, 0.0)

# ---- collection membership
scene.collection.objects.link(ob_ground_col)

# ---- scene / render settings (as saved in the file)
scene.frame_start = 1; scene.frame_end = 250; scene.frame_set(1)
scene.render.engine = 'BLENDER_EEVEE_NEXT'
scene.cycles.sampling_pattern = 'TABULATED_SOBOL'
bpy.context.view_layer.update()

# ---- added for rendering (the .blend has no active camera and no usable light): camera, sun
cam_auto = bpy.data.cameras.new('AutoCamera')
cam_auto.lens = 50.0
cam_auto.sensor_width = 36.0
cam_auto.clip_end = 1000.0
ob_auto_camera = bpy.data.objects.new('AutoCamera', cam_auto)
scene.collection.objects.link(ob_auto_camera)
ob_auto_camera.location = (39.4584, -46.4845, 32.7326)
ob_auto_camera.rotation_euler = (1.09748, -7.21219e-08, 0.694738)
scene.camera = ob_auto_camera
light_auto_sun = bpy.data.lights.new('AutoSun', 'SUN')
light_auto_sun.energy = 3.0
light_auto_sun.angle = 0.0523599
ob_auto_sun = bpy.data.objects.new('AutoSun', light_auto_sun)
scene.collection.objects.link(ob_auto_sun)
ob_auto_sun.rotation_euler = (0.872665, 0.174533, 0.523599)
bpy.context.view_layer.update()
